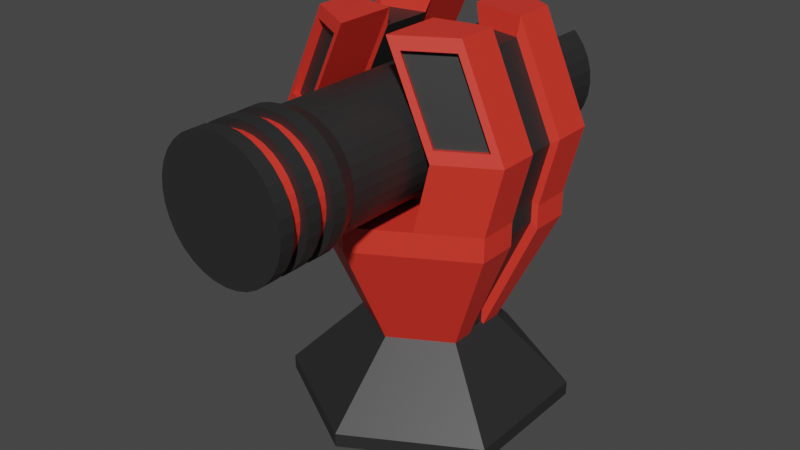# Source: machineCannon1.blend  (saved by Blender 2.90.8; exported with 4.5.12 LTS)
import bpy
from mathutils import Matrix  # noqa: F401  (used for matrix-valued properties, if any)

bpy.ops.wm.read_factory_settings(use_empty=True)
scene = bpy.context.scene
scene.name = 'Scene'

# ---- collections
col_collection = bpy.data.collections.new('Collection'); scene.collection.children.link(col_collection)

# ---- materials (node trees are filled in below, after node groups)
mat_black = bpy.data.materials.new('Black')
mat_black.use_transparent_shadow = False
mat_red = bpy.data.materials.new('Red')
mat_red.use_transparent_shadow = False

# ---- material node trees
mat_black.use_nodes = True; mat_black.node_tree.nodes.clear()
_N = mat_black.node_tree.nodes; _L = mat_black.node_tree.links
n0 = _N.new('ShaderNodeBsdfPrincipled'); n0.name = 'Principled BSDF'; n0.location = (10, 300)
n0.distribution = 'GGX'
n0.subsurface_method = 'BURLEY'
n0.inputs[0].default_value = (0.02208, 0.02208, 0.02208, 1.0)
n0.inputs[3].default_value = 1.45
n0.inputs[27].default_value = (0.0, 0.0, 0.0, 1.0)
n0.inputs[28].default_value = 1.0
n1 = _N.new('ShaderNodeOutputMaterial'); n1.name = 'Material Output'; n1.location = (300, 300)
_L.new(n0.outputs[0], n1.inputs[0])
n1.is_active_output = True
mat_red.use_nodes = True; mat_red.node_tree.nodes.clear()
_N = mat_red.node_tree.nodes; _L = mat_red.node_tree.links
n0 = _N.new('ShaderNodeBsdfPrincipled'); n0.name = 'Principled BSDF'; n0.location = (10, 300)
n0.distribution = 'GGX'
n0.subsurface_method = 'BURLEY'
n0.inputs[0].default_value = (0.8, 0.03758, 0.02269, 1.0)
n0.inputs[3].default_value = 1.45
n0.inputs[27].default_value = (0.0, 0.0, 0.0, 1.0)
n0.inputs[28].default_value = 1.0
n1 = _N.new('ShaderNodeOutputMaterial'); n1.name = 'Material Output'; n1.location = (300, 300)
_L.new(n0.outputs[0], n1.inputs[0])
n1.is_active_output = True

# ---- world
world_world = bpy.data.worlds.new('World'); scene.world = world_world
world_world.use_nodes = True; world_world.node_tree.nodes.clear()
_N = world_world.node_tree.nodes; _L = world_world.node_tree.links
n0 = _N.new('ShaderNodeOutputWorld'); n0.name = 'World Output'; n0.location = (300, 300)
n1 = _N.new('ShaderNodeBackground'); n1.name = 'Background'; n1.location = (10, 300)
n1.inputs[0].default_value = (0.05088, 0.05088, 0.05088, 1.0)
_L.new(n1.outputs[0], n0.inputs[0])
n0.is_active_output = True
world_world.color = (0.05088, 0.05088, 0.05088)
world_world.use_sun_shadow = False
world_world.sun_shadow_jitter_overblur = 0.0

# ---- meshes
me_circle = bpy.data.meshes.new('Circle')
me_circle.from_pydata([(0.0, 1.0, 0.09534), (-0.866, 0.5, 0.09534), (-0.866, -0.5, 0.09534), (8.742e-08, -1.0, 0.09534), (0.866, -0.5, 0.09534), (0.866, 0.5, 0.09534), (1.082e-08, 0.4552, 0.6322), (-0.3942, 0.2276, 0.6322), (-0.3942, -0.2276, 0.6322), (5.062e-08, -0.4552, 0.6322), (0.3942, -0.2276, 0.6322), (0.3942, 0.2276, 0.6322), (0.0, 1.0, -0.006356), (-0.866, 0.5, -0.006356), (-0.866, -0.5, -0.006356), (8.742e-08, -1.0, -0.006356), (0.866, -0.5, -0.006356), (0.866, 0.5, -0.006356)], [], [(0, 6, 11, 5), (4, 10, 9, 3), (2, 8, 7, 1), (5, 11, 10, 4), (3, 9, 8, 2), (1, 7, 6, 0), (0, 12, 13, 1), (5, 17, 12, 0), (3, 15, 16, 4), (1, 13, 14, 2), (4, 16, 17, 5), (2, 14, 15, 3), (13, 12, 17, 16, 15, 14), (7, 8, 9, 10, 11, 6)])
_uv = me_circle.uv_layers.new(name='UVMap')
_uv.uv.foreach_set('vector', [0.0, 0.0, 0.0, 0.0, 0.0, 0.0, 0.0, 0.0, 0.0, 0.0, 0.0, 0.0, 0.0, 0.0, 0.0, 0.0, 0.0, 0.0, 0.0, 0.0, 0.0, 0.0, 0.0, 0.0, 0.0, 0.0, 0.0, 0.0, 0.0, 0.0, 0.0, 0.0, 0.0, 0.0, 0.0, 0.0, 0.0, 0.0, 0.0, 0.0, 0.0, 0.0, 0.0, 0.0, 0.0, 0.0, 0.0, 0.0, 0.0, 0.0, 0.0, 0.0, 0.0, 0.0, 0.0, 0.0, 0.0, 0.0, 0.0, 0.0, 0.0, 0.0, 0.0, 0.0, 0.0, 0.0, 0.0, 0.0, 0.0, 0.0, 0.0, 0.0, 0.0, 0.0, 0.0, 0.0, 0.0, 0.0, 0.0, 0.0, 0.0, 0.0, 0.0, 0.0, 0.0, 0.0, 0.0, 0.0, 0.0, 0.0, 0.0, 0.0, 0.0, 0.0, 0.0, 0.0, 0.0, 0.0, 0.0, 0.0, 0.0, 0.0, 0.0, 0.0, 0.0, 0.0, 0.0, 0.0, 0.0, 0.0, 0.0, 0.0, 0.0, 0.0, 0.0, 0.0, 0.0, 0.0, 0.0, 0.0])
me_circle.materials.append(mat_black)
me_circle.use_remesh_fix_poles = True
me_circle.use_remesh_preserve_attributes = False
me_circle.use_mirror_vertex_groups = False
me_circle.update()
me_cylinder = bpy.data.meshes.new('Cylinder')
me_cylinder.from_pydata([(3.303e-08, -1.837, 2.539), (0.09105, -1.837, 2.53), (0.1786, -1.837, 2.504), (0.2593, -1.837, 2.461), (0.33, 1.188, 2.403), (0.33, -1.837, 2.403), (0.3881, 1.188, 2.332), (0.3881, -1.837, 2.332), (0.4312, 1.188, 2.251), (0.4312, -1.837, 2.251), (0.4578, 1.188, 2.164), (0.4578, -1.837, 2.164), (0.4667, 1.188, 2.073), (0.4667, -1.837, 2.073), (0.4578, 1.188, 1.981), (0.4578, -1.837, 1.981), (0.4312, 1.188, 1.894), (0.4312, -1.837, 1.894), (0.3881, 1.188, 1.813), (0.3881, -1.837, 1.813), (0.33, 1.188, 1.742), (0.33, -1.837, 1.742), (0.2593, 1.188, 1.684), (0.2593, -1.837, 1.684), (0.1786, 1.188, 1.641), (0.1786, -1.837, 1.641), (0.09105, 1.188, 1.615), (0.09105, -1.837, 1.615), (-1.191e-07, 1.188, 1.606), (-1.191e-07, -1.837, 1.606), (-0.09106, 1.188, 1.615), (-0.09106, -1.837, 1.615), (-0.1786, 1.188, 1.641), (-0.1786, -1.837, 1.641), (-0.2593, 1.188, 1.684), (-0.2593, -1.837, 1.684), (-0.33, 1.188, 1.742), (-0.33, -1.837, 1.742), (-0.3881, 1.188, 1.813), (-0.3881, -1.837, 1.813), (-0.4312, 1.188, 1.894), (-0.4312, -1.837, 1.894), (-0.4578, 1.188, 1.981), (-0.4578, -1.837, 1.981), (-0.4667, 1.188, 2.073), (-0.4667, -1.837, 2.073), (-0.4578, 1.188, 2.164), (-0.4578, -1.837, 2.164), (-0.4312, 1.188, 2.251), (-0.4312, -1.837, 2.251), (-0.3881, 1.188, 2.332), (-0.3881, -1.837, 2.332), (-0.33, 1.188, 2.403), (-0.33, -1.837, 2.403), (-0.2593, -1.837, 2.461), (-0.1786, -1.837, 2.504), (-0.09105, -1.837, 2.53), (3.303e-08, -1.335, 2.539), (0.09105, -1.335, 2.53), (0.1786, -1.335, 2.504), (0.2593, -1.335, 2.461), (0.33, -1.335, 2.403), (0.3881, -1.335, 2.332), (0.4312, -1.335, 2.251), (0.4578, -1.335, 2.164), (0.4667, -1.335, 2.073), (0.4578, -1.335, 1.981), (0.4312, -1.335, 1.894), (0.3881, -1.335, 1.813), (0.33, -1.335, 1.742), (0.2593, -1.335, 1.684), (0.1786, -1.335, 1.641), (0.09105, -1.335, 1.615), (-1.191e-07, -1.335, 1.606), (-0.09106, -1.335, 1.615), (-0.1786, -1.335, 1.641), (-0.2593, -1.335, 1.684), (-0.33, -1.335, 1.742), (-0.3881, -1.335, 1.813), (-0.4312, -1.335, 1.894), (-0.4578, -1.335, 1.981), (-0.4667, -1.335, 2.073), (-0.4578, -1.335, 2.164), (-0.4312, -1.335, 2.251), (-0.3881, -1.335, 2.332), (-0.33, -1.335, 2.403), (-0.2593, -1.335, 2.461), (-0.1786, -1.335, 2.504), (-0.09105, -1.335, 2.53), (0.2593, 0.9118, 2.461), (0.33, 0.9118, 2.403), (0.3881, 0.9118, 2.332), (0.4312, 0.9118, 2.251), (0.4578, 0.9118, 2.164), (0.4667, 0.9118, 2.073), (0.4578, 0.9118, 1.981), (0.4312, 0.9118, 1.894), (0.3881, 0.9118, 1.813), (0.33, 0.9118, 1.742), (0.2593, 0.9118, 1.684), (0.1786, 0.9118, 1.641), (0.09105, 0.9118, 1.615), (-1.191e-07, 0.9118, 1.606), (-0.09106, 0.9118, 1.615), (-0.1786, 0.9118, 1.641), (-0.2593, 0.9118, 1.684), (-0.33, 0.9118, 1.742), (-0.3881, 0.9118, 1.813), (-0.4312, 0.9118, 1.894), (-0.4578, 0.9118, 1.981), (-0.4667, 0.9118, 2.073), (-0.4578, 0.9118, 2.164), (-0.4312, 0.9118, 2.251), (-0.3881, 0.9118, 2.332), (-0.33, 0.9118, 2.403), (-0.2593, 0.9118, 2.461), (4.126e-08, 0.7941, 2.49), (4.126e-08, -1.217, 2.49), (-0.08151, -1.217, 2.482), (-0.1599, -1.217, 2.459), (-0.2321, -1.217, 2.42), (-0.2954, -1.217, 2.368), (-0.3474, -1.217, 2.305), (-0.386, -1.217, 2.232), (-0.4098, -1.217, 2.154), (-0.4178, -1.217, 2.073), (-0.4098, -1.217, 1.991), (-0.386, -1.217, 1.913), (-0.3474, -1.217, 1.84), (-0.2955, -1.217, 1.777), (-0.2321, -1.217, 1.725), (-0.1599, -1.217, 1.686), (-0.08151, -1.217, 1.663), (-9.488e-08, -1.217, 1.655), (0.08151, -1.217, 1.663), (0.1599, -1.217, 1.686), (0.2321, -1.217, 1.725), (0.2955, -1.217, 1.777), (0.3474, -1.217, 1.84), (0.386, -1.217, 1.913), (0.4098, -1.217, 1.991), (0.4178, -1.217, 2.073), (0.4098, -1.217, 2.154), (0.386, -1.217, 2.232), (0.3474, -1.217, 2.305), (0.2955, -1.217, 2.368), (0.2321, -1.217, 2.42), (0.1599, -1.217, 2.459), (0.08151, -1.217, 2.482), (0.08151, 0.7941, 2.482), (0.1599, 0.7941, 2.459), (0.2321, 0.7941, 2.42), (0.2955, 0.7941, 2.368), (0.3474, 0.7941, 2.305), (0.386, 0.7941, 2.232), (0.4098, 0.7941, 2.154), (0.4178, 0.7941, 2.073), (0.4098, 0.7941, 1.991), (0.386, 0.7941, 1.913), (0.3474, 0.7941, 1.84), (0.2955, 0.7941, 1.777), (0.2321, 0.7941, 1.725), (0.1599, 0.7941, 1.686), (0.08151, 0.7941, 1.663), (-9.488e-08, 0.7941, 1.655), (-0.08151, 0.7941, 1.663), (-0.1599, 0.7941, 1.686), (-0.2321, 0.7941, 1.725), (-0.2955, 0.7941, 1.777), (-0.3474, 0.7941, 1.84), (-0.386, 0.7941, 1.913), (-0.4098, 0.7941, 1.991), (-0.4178, 0.7941, 2.073), (-0.4098, 0.7941, 2.154), (-0.386, 0.7941, 2.232), (-0.3474, 0.7941, 2.305), (-0.2954, 0.7941, 2.368), (-0.2321, 0.7941, 2.42), (-0.1599, 0.7941, 2.459), (-0.08151, 0.7941, 2.482), (3.303e-08, -1.435, 2.539), (3.303e-08, -1.536, 2.539), (3.303e-08, -1.636, 2.539), (3.303e-08, -1.736, 2.539), (0.09105, -1.736, 2.53), (0.09105, -1.636, 2.53), (0.09105, -1.536, 2.53), (0.09105, -1.435, 2.53), (0.1786, -1.736, 2.504), (0.1786, -1.636, 2.504), (0.1786, -1.536, 2.504), (0.1786, -1.435, 2.504), (0.2593, -1.736, 2.461), (0.2593, -1.636, 2.461), (0.2593, -1.536, 2.461), (0.2593, -1.435, 2.461), (0.33, -1.736, 2.403), (0.33, -1.636, 2.403), (0.33, -1.536, 2.403), (0.33, -1.435, 2.403), (0.3881, -1.736, 2.332), (0.3881, -1.636, 2.332), (0.3881, -1.536, 2.332), (0.3881, -1.435, 2.332), (0.4312, -1.736, 2.251), (0.4312, -1.636, 2.251), (0.4312, -1.536, 2.251), (0.4312, -1.435, 2.251), (0.4578, -1.736, 2.164), (0.4578, -1.636, 2.164), (0.4578, -1.536, 2.164), (0.4578, -1.435, 2.164), (0.4667, -1.736, 2.073), (0.4667, -1.636, 2.073), (0.4667, -1.536, 2.073), (0.4667, -1.435, 2.073), (0.4578, -1.736, 1.981), (0.4578, -1.636, 1.981), (0.4578, -1.536, 1.981), (0.4578, -1.435, 1.981), (0.4312, -1.736, 1.894), (0.4312, -1.636, 1.894), (0.4312, -1.536, 1.894), (0.4312, -1.435, 1.894), (0.3881, -1.736, 1.813), (0.3881, -1.636, 1.813), (0.3881, -1.536, 1.813), (0.3881, -1.435, 1.813), (0.33, -1.736, 1.742), (0.33, -1.636, 1.742), (0.33, -1.536, 1.742), (0.33, -1.435, 1.742), (0.2593, -1.736, 1.684), (0.2593, -1.636, 1.684), (0.2593, -1.536, 1.684), (0.2593, -1.435, 1.684), (0.1786, -1.736, 1.641), (0.1786, -1.636, 1.641), (0.1786, -1.536, 1.641), (0.1786, -1.435, 1.641), (0.09105, -1.736, 1.615), (0.09105, -1.636, 1.615), (0.09105, -1.536, 1.615), (0.09105, -1.435, 1.615), (-1.191e-07, -1.736, 1.606), (-1.191e-07, -1.636, 1.606), (-1.191e-07, -1.536, 1.606), (-1.191e-07, -1.435, 1.606), (-0.09106, -1.736, 1.615), (-0.09106, -1.636, 1.615), (-0.09106, -1.536, 1.615), (-0.09106, -1.435, 1.615), (-0.1786, -1.736, 1.641), (-0.1786, -1.636, 1.641), (-0.1786, -1.536, 1.641), (-0.1786, -1.435, 1.641), (-0.2593, -1.736, 1.684), (-0.2593, -1.636, 1.684), (-0.2593, -1.536, 1.684), (-0.2593, -1.435, 1.684), (-0.33, -1.736, 1.742), (-0.33, -1.636, 1.742), (-0.33, -1.536, 1.742), (-0.33, -1.435, 1.742), (-0.3881, -1.736, 1.813), (-0.3881, -1.636, 1.813), (-0.3881, -1.536, 1.813), (-0.3881, -1.435, 1.813), (-0.4312, -1.736, 1.894), (-0.4312, -1.636, 1.894), (-0.4312, -1.536, 1.894), (-0.4312, -1.435, 1.894), (-0.4578, -1.736, 1.981), (-0.4578, -1.636, 1.981), (-0.4578, -1.536, 1.981), (-0.4578, -1.435, 1.981), (-0.4667, -1.736, 2.073), (-0.4667, -1.636, 2.073), (-0.4667, -1.536, 2.073), (-0.4667, -1.435, 2.073), (-0.4578, -1.736, 2.164), (-0.4578, -1.636, 2.164), (-0.4578, -1.536, 2.164), (-0.4578, -1.435, 2.164), (-0.4312, -1.736, 2.251), (-0.4312, -1.636, 2.251), (-0.4312, -1.536, 2.251), (-0.4312, -1.435, 2.251), (-0.3881, -1.736, 2.332), (-0.3881, -1.636, 2.332), (-0.3881, -1.536, 2.332), (-0.3881, -1.435, 2.332), (-0.33, -1.736, 2.403), (-0.33, -1.636, 2.403), (-0.33, -1.536, 2.403), (-0.33, -1.435, 2.403), (-0.2593, -1.736, 2.461), (-0.2593, -1.636, 2.461), (-0.2593, -1.536, 2.461), (-0.2593, -1.435, 2.461), (-0.1786, -1.736, 2.504), (-0.1786, -1.636, 2.504), (-0.1786, -1.536, 2.504), (-0.1786, -1.435, 2.504), (-0.09105, -1.736, 2.53), (-0.09105, -1.636, 2.53), (-0.09105, -1.536, 2.53), (-0.09105, -1.435, 2.53), (3.605e-08, -1.435, 2.482), (3.605e-08, -1.536, 2.482), (3.605e-08, -1.636, 2.482), (3.605e-08, -1.736, 2.482), (0.07996, -1.736, 2.475), (0.07996, -1.636, 2.475), (0.07996, -1.536, 2.475), (0.07996, -1.435, 2.475), (0.1569, -1.736, 2.451), (0.1569, -1.636, 2.451), (0.1569, -1.536, 2.451), (0.1569, -1.435, 2.451), (0.2277, -1.736, 2.413), (0.2277, -1.636, 2.413), (0.2277, -1.536, 2.413), (0.2277, -1.435, 2.413), (0.2898, -1.736, 2.362), (0.2898, -1.636, 2.362), (0.2898, -1.536, 2.362), (0.2898, -1.435, 2.362), (0.3408, -1.736, 2.3), (0.3408, -1.636, 2.3), (0.3408, -1.536, 2.3), (0.3408, -1.435, 2.3), (0.3787, -1.736, 2.229), (0.3787, -1.636, 2.229), (0.3787, -1.536, 2.229), (0.3787, -1.435, 2.229), (0.402, -1.736, 2.152), (0.402, -1.636, 2.152), (0.402, -1.536, 2.152), (0.402, -1.435, 2.152), (0.4099, -1.736, 2.073), (0.4099, -1.636, 2.073), (0.4099, -1.536, 2.073), (0.4099, -1.435, 2.073), (0.402, -1.736, 1.993), (0.402, -1.636, 1.993), (0.402, -1.536, 1.993), (0.402, -1.435, 1.993), (0.3787, -1.736, 1.916), (0.3787, -1.636, 1.916), (0.3787, -1.536, 1.916), (0.3787, -1.435, 1.916), (0.3408, -1.736, 1.845), (0.3408, -1.636, 1.845), (0.3408, -1.536, 1.845), (0.3408, -1.435, 1.845), (0.2898, -1.736, 1.783), (0.2898, -1.636, 1.783), (0.2898, -1.536, 1.783), (0.2898, -1.435, 1.783), (0.2277, -1.736, 1.732), (0.2277, -1.636, 1.732), (0.2277, -1.536, 1.732), (0.2277, -1.435, 1.732), (0.1569, -1.736, 1.694), (0.1569, -1.636, 1.694), (0.1569, -1.536, 1.694), (0.1569, -1.435, 1.694), (0.07996, -1.736, 1.671), (0.07996, -1.636, 1.671), (0.07996, -1.536, 1.671), (0.07996, -1.435, 1.671), (-9.75e-08, -1.736, 1.663), (-9.75e-08, -1.636, 1.663), (-9.75e-08, -1.536, 1.663), (-9.75e-08, -1.435, 1.663), (-0.07996, -1.736, 1.671), (-0.07996, -1.636, 1.671), (-0.07996, -1.536, 1.671), (-0.07996, -1.435, 1.671), (-0.1569, -1.736, 1.694), (-0.1569, -1.636, 1.694), (-0.1569, -1.536, 1.694), (-0.1569, -1.435, 1.694), (-0.2277, -1.736, 1.732), (-0.2277, -1.636, 1.732), (-0.2277, -1.536, 1.732), (-0.2277, -1.435, 1.732), (-0.2898, -1.736, 1.783), (-0.2898, -1.636, 1.783), (-0.2898, -1.536, 1.783), (-0.2898, -1.435, 1.783), (-0.3408, -1.736, 1.845), (-0.3408, -1.636, 1.845), (-0.3408, -1.536, 1.845), (-0.3408, -1.435, 1.845), (-0.3787, -1.736, 1.916), (-0.3787, -1.636, 1.916), (-0.3787, -1.536, 1.916), (-0.3787, -1.435, 1.916), (-0.402, -1.736, 1.993), (-0.402, -1.636, 1.993), (-0.402, -1.536, 1.993), (-0.402, -1.435, 1.993), (-0.4099, -1.736, 2.073), (-0.4099, -1.636, 2.073), (-0.4099, -1.536, 2.073), (-0.4099, -1.435, 2.073), (-0.402, -1.736, 2.152), (-0.402, -1.636, 2.152), (-0.402, -1.536, 2.152), (-0.402, -1.435, 2.152), (-0.3787, -1.736, 2.229), (-0.3787, -1.636, 2.229), (-0.3787, -1.536, 2.229), (-0.3787, -1.435, 2.229), (-0.3408, -1.736, 2.3), (-0.3408, -1.636, 2.3), (-0.3408, -1.536, 2.3), (-0.3408, -1.435, 2.3), (-0.2898, -1.736, 2.362), (-0.2898, -1.636, 2.362), (-0.2898, -1.536, 2.362), (-0.2898, -1.435, 2.362), (-0.2277, -1.736, 2.413), (-0.2277, -1.636, 2.413), (-0.2277, -1.536, 2.413), (-0.2277, -1.435, 2.413), (-0.1569, -1.736, 2.451), (-0.1569, -1.636, 2.451), (-0.1569, -1.536, 2.451), (-0.1569, -1.435, 2.451), (-0.07996, -1.736, 2.475), (-0.07996, -1.636, 2.475), (-0.07996, -1.536, 2.475), (-0.07996, -1.435, 2.475), (0.3086, 1.188, 2.228), (0.3086, 1.188, 2.42), (0.3086, 0.991, 2.42), (-0.3086, 1.188, 2.228), (-0.3086, 0.991, 2.42), (-0.3086, 1.188, 2.42), (0.1904, 0.9118, 2.497), (3.513e-08, 0.8818, 2.527), (-0.08913, 0.8881, 2.521), (-0.2593, 0.9496, 2.461), (-0.1904, 0.9118, 2.497), (-0.1779, 0.9072, 2.502), (0.08913, 0.8881, 2.521), (0.1779, 0.9072, 2.502), (0.2593, 0.9496, 2.461)], [], [(183, 0, 1, 184), (184, 1, 2, 188), (188, 2, 3, 192), (192, 3, 5, 196), (196, 5, 7, 200), (200, 7, 9, 204), (204, 9, 11, 208), (208, 11, 13, 212), (212, 13, 15, 216), (216, 15, 17, 220), (220, 17, 19, 224), (224, 19, 21, 228), (228, 21, 23, 232), (232, 23, 25, 236), (236, 25, 27, 240), (240, 27, 29, 244), (244, 29, 31, 248), (248, 31, 33, 252), (252, 33, 35, 256), (256, 35, 37, 260), (260, 37, 39, 264), (264, 39, 41, 268), (268, 41, 43, 272), (272, 43, 45, 276), (276, 45, 47, 280), (280, 47, 49, 284), (284, 49, 51, 288), (288, 51, 53, 292), (292, 53, 54, 296), (296, 54, 55, 300), (1, 0, 56, 55, 54, 53, 51, 49, 47, 45, 43, 41, 39, 37, 35, 33, 31, 29, 27, 25, 23, 21, 19, 17, 15, 13, 11, 9, 7, 5, 3, 2), (300, 55, 56, 304), (304, 56, 0, 183), (105, 104, 166, 167), (85, 86, 120, 121), (59, 60, 146, 147), (104, 103, 165, 166), (86, 87, 119, 120), (60, 61, 145, 146), (103, 102, 164, 165), (87, 88, 118, 119), (61, 62, 144, 145), (102, 101, 163, 164), (88, 57, 117, 118), (62, 63, 143, 144), (101, 100, 162, 163), (63, 64, 142, 143), (100, 99, 161, 162), (64, 65, 141, 142), (99, 98, 160, 161), (65, 66, 140, 141), (98, 97, 159, 160), (66, 67, 139, 140), (97, 96, 158, 159), (67, 68, 138, 139), (96, 95, 157, 158), (68, 69, 137, 138), (95, 94, 156, 157), (69, 70, 136, 137), (94, 93, 155, 156), (70, 71, 135, 136), (93, 92, 154, 155), (71, 72, 134, 135), (92, 91, 153, 154), (4, 90, 91, 6), (6, 91, 92, 8), (8, 92, 93, 10), (10, 93, 94, 12), (12, 94, 95, 14), (14, 95, 96, 16), (16, 96, 97, 18), (18, 97, 98, 20), (20, 98, 99, 22), (22, 99, 100, 24), (24, 100, 101, 26), (26, 101, 102, 28), (28, 102, 103, 30), (30, 103, 104, 32), (32, 104, 105, 34), (34, 105, 106, 36), (36, 106, 107, 38), (38, 107, 108, 40), (40, 108, 109, 42), (42, 109, 110, 44), (44, 110, 111, 46), (46, 111, 112, 48), (48, 112, 113, 50), (50, 113, 114, 52), (52, 114, 115, 445, 440, 441), (179, 118, 117, 116), (178, 119, 118, 179), (177, 120, 119, 178), (176, 121, 120, 177), (175, 122, 121, 176), (174, 123, 122, 175), (173, 124, 123, 174), (172, 125, 124, 173), (171, 126, 125, 172), (170, 127, 126, 171), (169, 128, 127, 170), (168, 129, 128, 169), (167, 130, 129, 168), (166, 131, 130, 167), (165, 132, 131, 166), (164, 133, 132, 165), (163, 134, 133, 164), (162, 135, 134, 163), (161, 136, 135, 162), (160, 137, 136, 161), (159, 138, 137, 160), (158, 139, 138, 159), (157, 140, 139, 158), (156, 141, 140, 157), (155, 142, 141, 156), (154, 143, 142, 155), (153, 144, 143, 154), (152, 145, 144, 153), (151, 146, 145, 152), (150, 147, 146, 151), (149, 148, 147, 150), (116, 117, 148, 149), (58, 59, 147, 148), (84, 85, 121, 122), (106, 105, 167, 168), (57, 58, 148, 117), (83, 84, 122, 123), (107, 106, 168, 169), (82, 83, 123, 124), (108, 107, 169, 170), (81, 82, 124, 125), (109, 108, 170, 171), (80, 81, 125, 126), (110, 109, 171, 172), (79, 80, 126, 127), (111, 110, 172, 173), (78, 79, 127, 128), (112, 111, 173, 174), (77, 78, 128, 129), (113, 112, 174, 175), (76, 77, 129, 130), (114, 113, 175, 176), (75, 76, 130, 131), (115, 114, 176, 177), (89, 442, 449, 150, 151), (74, 75, 131, 132), (90, 89, 151, 152), (73, 74, 132, 133), (91, 90, 152, 153), (72, 73, 133, 134), (88, 307, 180, 57), (229, 225, 353, 357), (306, 305, 182, 181), (281, 277, 405, 409), (87, 303, 307, 88), (226, 230, 358, 354), (302, 301, 305, 306), (278, 282, 410, 406), (86, 299, 303, 87), (231, 227, 355, 359), (298, 297, 301, 302), (283, 279, 407, 411), (85, 295, 299, 86), (228, 232, 360, 356), (294, 293, 297, 298), (280, 284, 412, 408), (84, 291, 295, 85), (233, 229, 357, 361), (290, 289, 293, 294), (285, 281, 409, 413), (83, 287, 291, 84), (230, 234, 362, 358), (286, 285, 289, 290), (282, 286, 414, 410), (82, 283, 287, 83), (235, 231, 359, 363), (282, 281, 285, 286), (183, 184, 312, 311), (81, 279, 283, 82), (287, 283, 411, 415), (278, 277, 281, 282), (232, 236, 364, 360), (80, 275, 279, 81), (185, 182, 310, 313), (274, 273, 277, 278), (284, 288, 416, 412), (79, 271, 275, 80), (237, 233, 361, 365), (270, 269, 273, 274), (181, 186, 314, 309), (78, 267, 271, 79), (289, 285, 413, 417), (266, 265, 269, 270), (234, 238, 366, 362), (77, 263, 267, 78), (187, 180, 308, 315), (262, 261, 265, 266), (286, 290, 418, 414), (76, 259, 263, 77), (239, 235, 363, 367), (258, 257, 261, 262), (184, 188, 316, 312), (75, 255, 259, 76), (291, 287, 415, 419), (254, 253, 257, 258), (236, 240, 368, 364), (74, 251, 255, 75), (189, 185, 313, 317), (250, 249, 253, 254), (288, 292, 420, 416), (73, 247, 251, 74), (241, 237, 365, 369), (246, 245, 249, 250), (186, 190, 318, 314), (72, 243, 247, 73), (293, 289, 417, 421), (242, 241, 245, 246), (238, 242, 370, 366), (71, 239, 243, 72), (191, 187, 315, 319), (238, 237, 241, 242), (290, 294, 422, 418), (70, 235, 239, 71), (243, 239, 367, 371), (234, 233, 237, 238), (188, 192, 320, 316), (69, 231, 235, 70), (295, 291, 419, 423), (230, 229, 233, 234), (240, 244, 372, 368), (68, 227, 231, 69), (193, 189, 317, 321), (226, 225, 229, 230), (292, 296, 424, 420), (67, 223, 227, 68), (245, 241, 369, 373), (222, 221, 225, 226), (190, 194, 322, 318), (66, 219, 223, 67), (297, 293, 421, 425), (218, 217, 221, 222), (242, 246, 374, 370), (65, 215, 219, 66), (195, 191, 319, 323), (214, 213, 217, 218), (294, 298, 426, 422), (64, 211, 215, 65), (247, 243, 371, 375), (210, 209, 213, 214), (192, 196, 324, 320), (63, 207, 211, 64), (299, 295, 423, 427), (206, 205, 209, 210), (244, 248, 376, 372), (62, 203, 207, 63), (197, 193, 321, 325), (202, 201, 205, 206), (296, 300, 428, 424), (61, 199, 203, 62), (249, 245, 373, 377), (198, 197, 201, 202), (194, 198, 326, 322), (60, 195, 199, 61), (301, 297, 425, 429), (194, 193, 197, 198), (246, 250, 378, 374), (59, 191, 195, 60), (199, 195, 323, 327), (190, 189, 193, 194), (298, 302, 430, 426), (58, 187, 191, 59), (251, 247, 375, 379), (186, 185, 189, 190), (196, 200, 328, 324), (57, 180, 187, 58), (303, 299, 427, 431), (181, 182, 185, 186), (248, 252, 380, 376), (435, 434, 309, 308), (433, 432, 311, 310), (431, 430, 434, 435), (429, 428, 432, 433), (427, 426, 430, 431), (425, 424, 428, 429), (423, 422, 426, 427), (421, 420, 424, 425), (419, 418, 422, 423), (417, 416, 420, 421), (415, 414, 418, 419), (413, 412, 416, 417), (411, 410, 414, 415), (409, 408, 412, 413), (407, 406, 410, 411), (405, 404, 408, 409), (403, 402, 406, 407), (401, 400, 404, 405), (399, 398, 402, 403), (397, 396, 400, 401), (395, 394, 398, 399), (393, 392, 396, 397), (391, 390, 394, 395), (389, 388, 392, 393), (387, 386, 390, 391), (385, 384, 388, 389), (383, 382, 386, 387), (381, 380, 384, 385), (379, 378, 382, 383), (377, 376, 380, 381), (375, 374, 378, 379), (373, 372, 376, 377), (371, 370, 374, 375), (369, 368, 372, 373), (367, 366, 370, 371), (365, 364, 368, 369), (363, 362, 366, 367), (361, 360, 364, 365), (359, 358, 362, 363), (357, 356, 360, 361), (355, 354, 358, 359), (353, 352, 356, 357), (351, 350, 354, 355), (349, 348, 352, 353), (347, 346, 350, 351), (345, 344, 348, 349), (343, 342, 346, 347), (341, 340, 344, 345), (339, 338, 342, 343), (337, 336, 340, 341), (335, 334, 338, 339), (333, 332, 336, 337), (331, 330, 334, 335), (329, 328, 332, 333), (327, 326, 330, 331), (325, 324, 328, 329), (323, 322, 326, 327), (321, 320, 324, 325), (319, 318, 322, 323), (317, 316, 320, 321), (315, 314, 318, 319), (313, 312, 316, 317), (308, 309, 314, 315), (310, 311, 312, 313), (276, 280, 408, 404), (224, 228, 356, 352), (279, 275, 403, 407), (227, 223, 351, 355), (274, 278, 406, 402), (222, 226, 354, 350), (277, 273, 401, 405), (225, 221, 349, 353), (272, 276, 404, 400), (220, 224, 352, 348), (275, 271, 399, 403), (223, 219, 347, 351), (270, 274, 402, 398), (218, 222, 350, 346), (273, 269, 397, 401), (221, 217, 345, 349), (268, 272, 400, 396), (216, 220, 348, 344), (271, 267, 395, 399), (219, 215, 343, 347), (266, 270, 398, 394), (214, 218, 346, 342), (269, 265, 393, 397), (217, 213, 341, 345), (264, 268, 396, 392), (212, 216, 344, 340), (267, 263, 391, 395), (215, 211, 339, 343), (262, 266, 394, 390), (210, 214, 342, 338), (265, 261, 389, 393), (213, 209, 337, 341), (260, 264, 392, 388), (208, 212, 340, 336), (263, 259, 387, 391), (211, 207, 335, 339), (258, 262, 390, 386), (206, 210, 338, 334), (261, 257, 385, 389), (209, 205, 333, 337), (256, 260, 388, 384), (180, 307, 435, 308), (204, 208, 336, 332), (259, 255, 383, 387), (306, 181, 309, 434), (207, 203, 331, 335), (254, 258, 386, 382), (182, 305, 433, 310), (202, 206, 334, 330), (257, 253, 381, 385), (304, 183, 311, 432), (205, 201, 329, 333), (252, 256, 384, 380), (307, 303, 431, 435), (200, 204, 332, 328), (255, 251, 379, 383), (302, 306, 434, 430), (203, 199, 327, 331), (250, 254, 382, 378), (305, 301, 429, 433), (198, 202, 330, 326), (253, 249, 377, 381), (300, 304, 432, 428), (201, 197, 325, 329), (436, 438, 437), (439, 440, 445, 446, 447, 444, 443, 448, 449, 442, 450, 438, 436), (437, 438, 450, 89, 90, 4), (443, 444, 179, 116), (449, 448, 149, 150), (450, 442, 89), (444, 447, 178, 179), (446, 445, 115), (441, 439, 436, 437, 4, 6, 8, 10, 12, 14, 16, 18, 20, 22, 24, 26, 28, 30, 32, 34, 36, 38, 40, 42, 44, 46, 48, 50, 52), (440, 439, 441), (447, 446, 115, 177, 178), (448, 443, 116, 149)])
me_cylinder.polygons.foreach_set('material_index', [0, 0, 0, 0, 0, 0, 0, 0, 0, 0, 0, 0, 0, 0, 0, 0, 0, 0, 0, 0, 0, 0, 0, 0, 0, 0, 0, 0, 0, 0, 0, 0, 0, 0, 0, 0, 0, 0, 0, 0, 0, 0, 0, 0, 0, 0, 0, 0, 0, 0, 0, 0, 0, 0, 0, 0, 0, 0, 0, 0, 0, 0, 0, 0, 0, 0, 0, 0, 0, 0, 0, 0, 0, 0, 0, 0, 0, 0, 0, 0, 0, 0, 0, 0, 0, 0, 0, 0, 0, 0, 0, 0, 0, 0, 0, 0, 0, 0, 0, 0, 0, 0, 0, 0, 0, 0, 0, 0, 0, 0, 0, 0, 0, 0, 0, 0, 0, 0, 0, 0, 0, 0, 0, 0, 0, 0, 0, 0, 0, 0, 0, 0, 0, 0, 0, 0, 0, 0, 0, 0, 0, 0, 0, 0, 0, 0, 0, 0, 0, 0, 0, 0, 0, 0, 0, 0, 0, 0, 0, 0, 0, 0, 0, 0, 0, 0, 0, 0, 0, 0, 0, 0, 0, 0, 0, 0, 0, 0, 0, 0, 0, 0, 0, 0, 0, 0, 0, 0, 0, 0, 0, 0, 0, 0, 0, 0, 0, 0, 0, 0, 0, 0, 0, 0, 0, 0, 0, 0, 0, 0, 0, 0, 0, 0, 0, 0, 0, 0, 0, 0, 0, 0, 0, 0, 0, 0, 0, 0, 0, 0, 0, 0, 0, 0, 0, 0, 0, 0, 0, 0, 0, 0, 0, 0, 0, 0, 0, 0, 0, 0, 0, 0, 0, 0, 0, 0, 0, 0, 0, 0, 0, 0, 0, 0, 0, 0, 0, 0, 0, 0, 0, 0, 0, 0, 0, 0, 0, 1, 1, 1, 1, 1, 1, 1, 1, 1, 1, 1, 1, 1, 1, 1, 1, 1, 1, 1, 1, 1, 1, 1, 1, 1, 1, 1, 1, 1, 1, 1, 1, 1, 1, 1, 1, 1, 1, 1, 1, 1, 1, 1, 1, 1, 1, 1, 1, 1, 1, 1, 1, 1, 1, 1, 1, 1, 1, 1, 1, 1, 1, 1, 1, 0, 0, 0, 0, 0, 0, 0, 0, 0, 0, 0, 0, 0, 0, 0, 0, 0, 0, 0, 0, 0, 0, 0, 0, 0, 0, 0, 0, 0, 0, 0, 0, 0, 0, 0, 0, 0, 0, 0, 0, 0, 0, 0, 0, 0, 0, 0, 0, 0, 0, 0, 0, 0, 0, 0, 0, 0, 0, 0, 0, 0, 0, 0, 0, 0, 1, 0, 0, 0, 0, 0, 0, 0, 0, 0, 0])
_uv = me_cylinder.uv_layers.new(name='UVMap')
_uv.uv.foreach_set('vector', [1.0, 0.9834, 1.0, 1.0, 0.9688, 1.0, 0.9688, 0.9834, 0.9688, 0.9834, 0.9688, 1.0, 0.9375, 1.0, 0.9375, 0.9834, 0.9375, 0.9834, 0.9375, 1.0, 0.9062, 1.0, 0.9063, 0.9834, 0.9063, 0.9834, 0.9062, 1.0, 0.875, 1.0, 0.875, 0.9834, 0.875, 0.9834, 0.875, 1.0, 0.8438, 1.0, 0.8438, 0.9834, 0.8438, 0.9834, 0.8438, 1.0, 0.8125, 1.0, 0.8125, 0.9834, 0.8125, 0.9834, 0.8125, 1.0, 0.7812, 1.0, 0.7812, 0.9834, 0.7812, 0.9834, 0.7812, 1.0, 0.75, 1.0, 0.75, 0.9834, 0.75, 0.9834, 0.75, 1.0, 0.7188, 1.0, 0.7188, 0.9834, 0.7188, 0.9834, 0.7188, 1.0, 0.6875, 1.0, 0.6875, 0.9834, 0.6875, 0.9834, 0.6875, 1.0, 0.6562, 1.0, 0.6563, 0.9834, 0.6563, 0.9834, 0.6562, 1.0, 0.625, 1.0, 0.625, 0.9834, 0.625, 0.9834, 0.625, 1.0, 0.5938, 1.0, 0.5938, 0.9834, 0.5938, 0.9834, 0.5938, 1.0, 0.5625, 1.0, 0.5625, 0.9834, 0.5625, 0.9834, 0.5625, 1.0, 0.5312, 1.0, 0.5312, 0.9834, 0.5312, 0.9834, 0.5312, 1.0, 0.5, 1.0, 0.5, 0.9834, 0.5, 0.9834, 0.5, 1.0, 0.4688, 1.0, 0.4688, 0.9834, 0.4688, 0.9834, 0.4688, 1.0, 0.4375, 1.0, 0.4375, 0.9834, 0.4375, 0.9834, 0.4375, 1.0, 0.4062, 1.0, 0.4063, 0.9834, 0.4063, 0.9834, 0.4062, 1.0, 0.375, 1.0, 0.375, 0.9834, 0.375, 0.9834, 0.375, 1.0, 0.3438, 1.0, 0.3438, 0.9834, 0.3438, 0.9834, 0.3438, 1.0, 0.3125, 1.0, 0.3125, 0.9834, 0.3125, 0.9834, 0.3125, 1.0, 0.2812, 1.0, 0.2812, 0.9834, 0.2812, 0.9834, 0.2812, 1.0, 0.25, 1.0, 0.25, 0.9834, 0.25, 0.9834, 0.25, 1.0, 0.2188, 1.0, 0.2188, 0.9834, 0.2188, 0.9834, 0.2188, 1.0, 0.1875, 1.0, 0.1875, 0.9834, 0.1875, 0.9834, 0.1875, 1.0, 0.1562, 1.0, 0.1562, 0.9834, 0.1562, 0.9834, 0.1562, 1.0, 0.125, 1.0, 0.125, 0.9834, 0.125, 0.9834, 0.125, 1.0, 0.09375, 1.0, 0.09375, 0.9834, 0.09375, 0.9834, 0.09375, 1.0, 0.0625, 1.0, 0.0625, 0.9834, 0.2968, 0.4854, 0.25, 0.49, 0.2032, 0.4854, 0.1582, 0.4717, 0.1167, 0.4496, 0.08029, 0.4197, 0.05045, 0.3833, 0.02827, 0.3418, 0.01461, 0.2968, 0.01, 0.25, 0.01461, 0.2032, 0.02827, 0.1582, 0.05045, 0.1167, 0.08029, 0.08029, 0.1167, 0.05045, 0.1582, 0.02827, 0.2032, 0.01461, 0.25, 0.01, 0.2968, 0.01461, 0.3418, 0.02827, 0.3833, 0.05045, 0.4197, 0.08029, 0.4496, 0.1167, 0.4717, 0.1582, 0.4854, 0.2032, 0.49, 0.25, 0.4854, 0.2968, 0.4717, 0.3418, 0.4496, 0.3833, 0.4197, 0.4197, 0.3833, 0.4496, 0.3418, 0.4717, 0.0625, 0.9834, 0.0625, 1.0, 0.03125, 1.0, 0.03125, 0.9834, 0.03125, 0.9834, 0.03125, 1.0, 0.0, 1.0, 0.0, 0.9834, 0.4062, 0.5457, 0.4375, 0.5457, 0.4375, 0.5457, 0.4062, 0.5457, 0.125, 0.9171, 0.09375, 0.9171, 0.09375, 0.9171, 0.125, 0.9171, 0.9375, 0.9171, 0.9063, 0.9171, 0.9063, 0.9171, 0.9375, 0.9171, 0.4375, 0.5457, 0.4688, 0.5457, 0.4688, 0.5457, 0.4375, 0.5457, 0.09375, 0.9171, 0.0625, 0.9171, 0.0625, 0.9171, 0.09375, 0.9171, 0.9063, 0.9171, 0.875, 0.9171, 0.875, 0.9171, 0.9063, 0.9171, 0.4688, 0.5457, 0.5, 0.5457, 0.5, 0.5457, 0.4688, 0.5457, 0.0625, 0.9171, 0.03125, 0.9171, 0.03125, 0.9171, 0.0625, 0.9171, 0.875, 0.9171, 0.8438, 0.9171, 0.8438, 0.9171, 0.875, 0.9171, 0.5, 0.5457, 0.5312, 0.5457, 0.5312, 0.5457, 0.5, 0.5457, 0.03125, 0.9171, 0.0, 0.9171, 0.0, 0.9171, 0.03125, 0.9171, 0.8438, 0.9171, 0.8125, 0.9171, 0.8125, 0.9171, 0.8438, 0.9171, 0.5312, 0.5457, 0.5625, 0.5457, 0.5625, 0.5457, 0.5312, 0.5457, 0.8125, 0.9171, 0.7812, 0.9171, 0.7812, 0.9171, 0.8125, 0.9171, 0.5625, 0.5457, 0.5938, 0.5457, 0.5938, 0.5457, 0.5625, 0.5457, 0.7812, 0.9171, 0.75, 0.9171, 0.75, 0.9171, 0.7812, 0.9171, 0.5938, 0.5457, 0.625, 0.5457, 0.625, 0.5457, 0.5938, 0.5457, 0.75, 0.9171, 0.7188, 0.9171, 0.7188, 0.9171, 0.75, 0.9171, 0.625, 0.5457, 0.6562, 0.5457, 0.6562, 0.5457, 0.625, 0.5457, 0.7188, 0.9171, 0.6875, 0.9171, 0.6875, 0.9171, 0.7188, 0.9171, 0.6562, 0.5457, 0.6875, 0.5457, 0.6875, 0.5457, 0.6562, 0.5457, 0.6875, 0.9171, 0.6562, 0.9171, 0.6562, 0.9171, 0.6875, 0.9171, 0.6875, 0.5457, 0.7188, 0.5457, 0.7188, 0.5457, 0.6875, 0.5457, 0.6562, 0.9171, 0.625, 0.9171, 0.625, 0.9171, 0.6562, 0.9171, 0.7188, 0.5457, 0.75, 0.5457, 0.75, 0.5457, 0.7188, 0.5457, 0.625, 0.9171, 0.5938, 0.9171, 0.5938, 0.9171, 0.625, 0.9171, 0.75, 0.5457, 0.7812, 0.5457, 0.7812, 0.5457, 0.75, 0.5457, 0.5938, 0.9171, 0.5625, 0.9171, 0.5625, 0.9171, 0.5938, 0.9171, 0.7812, 0.5457, 0.8125, 0.5457, 0.8125, 0.5457, 0.7812, 0.5457, 0.5625, 0.9171, 0.5312, 0.9171, 0.5312, 0.9171, 0.5625, 0.9171, 0.8125, 0.5457, 0.8438, 0.5457, 0.8438, 0.5457, 0.8125, 0.5457, 0.875, 0.5, 0.875, 0.5457, 0.8438, 0.5457, 0.8438, 0.5, 0.8438, 0.5, 0.8438, 0.5457, 0.8125, 0.5457, 0.8125, 0.5, 0.8125, 0.5, 0.8125, 0.5457, 0.7812, 0.5457, 0.7812, 0.5, 0.7812, 0.5, 0.7812, 0.5457, 0.75, 0.5457, 0.75, 0.5, 0.75, 0.5, 0.75, 0.5457, 0.7188, 0.5457, 0.7188, 0.5, 0.7188, 0.5, 0.7188, 0.5457, 0.6875, 0.5457, 0.6875, 0.5, 0.6875, 0.5, 0.6875, 0.5457, 0.6562, 0.5457, 0.6562, 0.5, 0.6562, 0.5, 0.6562, 0.5457, 0.625, 0.5457, 0.625, 0.5, 0.625, 0.5, 0.625, 0.5457, 0.5938, 0.5457, 0.5938, 0.5, 0.5938, 0.5, 0.5938, 0.5457, 0.5625, 0.5457, 0.5625, 0.5, 0.5625, 0.5, 0.5625, 0.5457, 0.5312, 0.5457, 0.5312, 0.5, 0.5312, 0.5, 0.5312, 0.5457, 0.5, 0.5457, 0.5, 0.5, 0.5, 0.5, 0.5, 0.5457, 0.4688, 0.5457, 0.4688, 0.5, 0.4688, 0.5, 0.4688, 0.5457, 0.4375, 0.5457, 0.4375, 0.5, 0.4375, 0.5, 0.4375, 0.5457, 0.4062, 0.5457, 0.4062, 0.5, 0.4062, 0.5, 0.4062, 0.5457, 0.375, 0.5457, 0.375, 0.5, 0.375, 0.5, 0.375, 0.5457, 0.3438, 0.5457, 0.3438, 0.5, 0.3438, 0.5, 0.3438, 0.5457, 0.3125, 0.5457, 0.3125, 0.5, 0.3125, 0.5, 0.3125, 0.5457, 0.2812, 0.5457, 0.2812, 0.5, 0.2812, 0.5, 0.2812, 0.5457, 0.25, 0.5457, 0.25, 0.5, 0.25, 0.5, 0.25, 0.5457, 0.2188, 0.5457, 0.2188, 0.5, 0.2188, 0.5, 0.2188, 0.5457, 0.1875, 0.5457, 0.1875, 0.5, 0.1875, 0.5, 0.1875, 0.5457, 0.1562, 0.5457, 0.1562, 0.5, 0.1562, 0.5, 0.1562, 0.5457, 0.125, 0.5457, 0.125, 0.5, 0.125, 0.5, 0.125, 0.5457, 0.09375, 0.5457, 0.09375, 0.5395, 0.1155, 0.5326, 0.1155, 0.5, 0.03125, 0.5457, 0.03125, 0.9171, 0.0, 0.9171, 0.0, 0.5457, 0.0625, 0.5457, 0.0625, 0.9171, 0.03125, 0.9171, 0.03125, 0.5457, 0.09375, 0.5457, 0.09375, 0.9171, 0.0625, 0.9171, 0.0625, 0.5457, 0.125, 0.5457, 0.125, 0.9171, 0.09375, 0.9171, 0.09375, 0.5457, 0.1562, 0.5457, 0.1562, 0.9171, 0.125, 0.9171, 0.125, 0.5457, 0.1875, 0.5457, 0.1875, 0.9171, 0.1562, 0.9171, 0.1562, 0.5457, 0.2188, 0.5457, 0.2188, 0.9171, 0.1875, 0.9171, 0.1875, 0.5457, 0.25, 0.5457, 0.25, 0.9171, 0.2188, 0.9171, 0.2188, 0.5457, 0.2812, 0.5457, 0.2812, 0.9171, 0.25, 0.9171, 0.25, 0.5457, 0.3125, 0.5457, 0.3125, 0.9171, 0.2812, 0.9171, 0.2812, 0.5457, 0.3438, 0.5457, 0.3438, 0.9171, 0.3125, 0.9171, 0.3125, 0.5457, 0.375, 0.5457, 0.375, 0.9171, 0.3438, 0.9171, 0.3438, 0.5457, 0.4062, 0.5457, 0.4063, 0.9171, 0.375, 0.9171, 0.375, 0.5457, 0.4375, 0.5457, 0.4375, 0.9171, 0.4063, 0.9171, 0.4062, 0.5457, 0.4688, 0.5457, 0.4688, 0.9171, 0.4375, 0.9171, 0.4375, 0.5457, 0.5, 0.5457, 0.5, 0.9171, 0.4688, 0.9171, 0.4688, 0.5457, 0.5312, 0.5457, 0.5312, 0.9171, 0.5, 0.9171, 0.5, 0.5457, 0.5625, 0.5457, 0.5625, 0.9171, 0.5312, 0.9171, 0.5312, 0.5457, 0.5938, 0.5457, 0.5938, 0.9171, 0.5625, 0.9171, 0.5625, 0.5457, 0.625, 0.5457, 0.625, 0.9171, 0.5938, 0.9171, 0.5938, 0.5457, 0.6562, 0.5457, 0.6562, 0.9171, 0.625, 0.9171, 0.625, 0.5457, 0.6875, 0.5457, 0.6875, 0.9171, 0.6562, 0.9171, 0.6562, 0.5457, 0.7188, 0.5457, 0.7188, 0.9171, 0.6875, 0.9171, 0.6875, 0.5457, 0.75, 0.5457, 0.75, 0.9171, 0.7188, 0.9171, 0.7188, 0.5457, 0.7812, 0.5457, 0.7812, 0.9171, 0.75, 0.9171, 0.75, 0.5457, 0.8125, 0.5457, 0.8125, 0.9171, 0.7812, 0.9171, 0.7812, 0.5457, 0.8438, 0.5457, 0.8438, 0.9171, 0.8125, 0.9171, 0.8125, 0.5457, 0.875, 0.5457, 0.875, 0.9171, 0.8438, 0.9171, 0.8438, 0.5457, 0.9062, 0.5457, 0.9063, 0.9171, 0.875, 0.9171, 0.875, 0.5457, 0.9375, 0.5457, 0.9375, 0.9171, 0.9063, 0.9171, 0.9062, 0.5457, 0.9688, 0.5457, 0.9688, 0.9171, 0.9375, 0.9171, 0.9375, 0.5457, 1.0, 0.5457, 1.0, 0.9171, 0.9688, 0.9171, 0.9688, 0.5457, 0.9688, 0.9171, 0.9375, 0.9171, 0.9375, 0.9171, 0.9688, 0.9171, 0.1562, 0.9171, 0.125, 0.9171, 0.125, 0.9171, 0.1562, 0.9171, 0.375, 0.5457, 0.4062, 0.5457, 0.4062, 0.5457, 0.375, 0.5457, 1.0, 0.9171, 0.9688, 0.9171, 0.9688, 0.9171, 1.0, 0.9171, 0.1875, 0.9171, 0.1562, 0.9171, 0.1562, 0.9171, 0.1875, 0.9171, 0.3438, 0.5457, 0.375, 0.5457, 0.375, 0.5457, 0.3438, 0.5457, 0.2188, 0.9171, 0.1875, 0.9171, 0.1875, 0.9171, 0.2188, 0.9171, 0.3125, 0.5457, 0.3438, 0.5457, 0.3438, 0.5457, 0.3125, 0.5457, 0.25, 0.9171, 0.2188, 0.9171, 0.2188, 0.9171, 0.25, 0.9171, 0.2812, 0.5457, 0.3125, 0.5457, 0.3125, 0.5457, 0.2812, 0.5457, 0.2812, 0.9171, 0.25, 0.9171, 0.25, 0.9171, 0.2812, 0.9171, 0.25, 0.5457, 0.2812, 0.5457, 0.2812, 0.5457, 0.25, 0.5457, 0.3125, 0.9171, 0.2812, 0.9171, 0.2812, 0.9171, 0.3125, 0.9171, 0.2188, 0.5457, 0.25, 0.5457, 0.25, 0.5457, 0.2188, 0.5457, 0.3438, 0.9171, 0.3125, 0.9171, 0.3125, 0.9171, 0.3438, 0.9171, 0.1875, 0.5457, 0.2188, 0.5457, 0.2188, 0.5457, 0.1875, 0.5457, 0.375, 0.9171, 0.3438, 0.9171, 0.3438, 0.9171, 0.375, 0.9171, 0.1562, 0.5457, 0.1875, 0.5457, 0.1875, 0.5457, 0.1562, 0.5457, 0.4063, 0.9171, 0.375, 0.9171, 0.375, 0.9171, 0.4063, 0.9171, 0.125, 0.5457, 0.1562, 0.5457, 0.1562, 0.5457, 0.125, 0.5457, 0.4375, 0.9171, 0.4063, 0.9171, 0.4063, 0.9171, 0.4375, 0.9171, 0.09375, 0.5457, 0.125, 0.5457, 0.125, 0.5457, 0.09375, 0.5457, 0.9062, 0.5457, 0.933, 0.5457, 0.9375, 0.5457, 0.9375, 0.5457, 0.9062, 0.5457, 0.4688, 0.9171, 0.4375, 0.9171, 0.4375, 0.9171, 0.4688, 0.9171, 0.875, 0.5457, 0.9062, 0.5457, 0.9062, 0.5457, 0.875, 0.5457, 0.5, 0.9171, 0.4688, 0.9171, 0.4688, 0.9171, 0.5, 0.9171, 0.8438, 0.5457, 0.875, 0.5457, 0.875, 0.5457, 0.8438, 0.5457, 0.5312, 0.9171, 0.5, 0.9171, 0.5, 0.9171, 0.5312, 0.9171, 0.03125, 0.9171, 0.03125, 0.9337, 0.0, 0.9337, 0.0, 0.9171, 0.625, 0.9668, 0.6563, 0.9668, 0.6563, 0.9668, 0.625, 0.9668, 0.03125, 0.9503, 0.03125, 0.9668, 0.0, 0.9668, 0.0, 0.9503, 0.2188, 0.9668, 0.25, 0.9668, 0.25, 0.9668, 0.2188, 0.9668, 0.0625, 0.9171, 0.0625, 0.9337, 0.03125, 0.9337, 0.03125, 0.9171, 0.6562, 0.9503, 0.625, 0.9503, 0.625, 0.9503, 0.6562, 0.9503, 0.0625, 0.9503, 0.0625, 0.9668, 0.03125, 0.9668, 0.03125, 0.9503, 0.25, 0.9503, 0.2188, 0.9503, 0.2188, 0.9503, 0.25, 0.9503, 0.09375, 0.9171, 0.09375, 0.9337, 0.0625, 0.9337, 0.0625, 0.9171, 0.625, 0.9337, 0.6562, 0.9337, 0.6562, 0.9337, 0.625, 0.9337, 0.09375, 0.9503, 0.09375, 0.9668, 0.0625, 0.9668, 0.0625, 0.9503, 0.2188, 0.9337, 0.25, 0.9337, 0.25, 0.9337, 0.2188, 0.9337, 0.125, 0.9171, 0.125, 0.9337, 0.09375, 0.9337, 0.09375, 0.9171, 0.625, 0.9834, 0.5938, 0.9834, 0.5938, 0.9834, 0.625, 0.9834, 0.125, 0.9503, 0.125, 0.9668, 0.09375, 0.9668, 0.09375, 0.9503, 0.2188, 0.9834, 0.1875, 0.9834, 0.1875, 0.9834, 0.2188, 0.9834, 0.1562, 0.9171, 0.1562, 0.9337, 0.125, 0.9337, 0.125, 0.9171, 0.5938, 0.9668, 0.625, 0.9668, 0.625, 0.9668, 0.5938, 0.9668, 0.1562, 0.9503, 0.1562, 0.9668, 0.125, 0.9668, 0.125, 0.9503, 0.1875, 0.9668, 0.2188, 0.9668, 0.2188, 0.9668, 0.1875, 0.9668, 0.1875, 0.9171, 0.1875, 0.9337, 0.1562, 0.9337, 0.1562, 0.9171, 0.625, 0.9503, 0.5938, 0.9503, 0.5938, 0.9503, 0.625, 0.9503, 0.1875, 0.9503, 0.1875, 0.9668, 0.1562, 0.9668, 0.1562, 0.9503, 0.2188, 0.9503, 0.1875, 0.9503, 0.1875, 0.9503, 0.2188, 0.9503, 0.2188, 0.9171, 0.2188, 0.9337, 0.1875, 0.9337, 0.1875, 0.9171, 0.5938, 0.9337, 0.625, 0.9337, 0.625, 0.9337, 0.5938, 0.9337, 0.2188, 0.9503, 0.2188, 0.9668, 0.1875, 0.9668, 0.1875, 0.9503, 1.0, 0.9834, 0.9688, 0.9834, 0.9688, 0.9834, 1.0, 0.9834, 0.25, 0.9171, 0.25, 0.9337, 0.2188, 0.9337, 0.2188, 0.9171, 0.1875, 0.9337, 0.2188, 0.9337, 0.2188, 0.9337, 0.1875, 0.9337, 0.25, 0.9503, 0.25, 0.9668, 0.2188, 0.9668, 0.2188, 0.9503, 0.5938, 0.9834, 0.5625, 0.9834, 0.5625, 0.9834, 0.5938, 0.9834, 0.2812, 0.9171, 0.2812, 0.9337, 0.25, 0.9337, 0.25, 0.9171, 0.9688, 0.9668, 1.0, 0.9668, 1.0, 0.9668, 0.9688, 0.9668, 0.2812, 0.9503, 0.2812, 0.9668, 0.25, 0.9668, 0.25, 0.9503, 0.1875, 0.9834, 0.1562, 0.9834, 0.1562, 0.9834, 0.1875, 0.9834, 0.3125, 0.9171, 0.3125, 0.9337, 0.2812, 0.9337, 0.2812, 0.9171, 0.5625, 0.9668, 0.5938, 0.9668, 0.5938, 0.9668, 0.5625, 0.9668, 0.3125, 0.9503, 0.3125, 0.9668, 0.2812, 0.9668, 0.2812, 0.9503, 1.0, 0.9503, 0.9688, 0.9503, 0.9688, 0.9503, 1.0, 0.9503, 0.3438, 0.9171, 0.3438, 0.9337, 0.3125, 0.9337, 0.3125, 0.9171, 0.1562, 0.9668, 0.1875, 0.9668, 0.1875, 0.9668, 0.1562, 0.9668, 0.3438, 0.9503, 0.3438, 0.9668, 0.3125, 0.9668, 0.3125, 0.9503, 0.5938, 0.9503, 0.5625, 0.9503, 0.5625, 0.9503, 0.5938, 0.9503, 0.375, 0.9171, 0.375, 0.9337, 0.3438, 0.9337, 0.3438, 0.9171, 0.9688, 0.9337, 1.0, 0.9337, 1.0, 0.9337, 0.9688, 0.9337, 0.375, 0.9503, 0.375, 0.9668, 0.3438, 0.9668, 0.3438, 0.9503, 0.1875, 0.9503, 0.1562, 0.9503, 0.1562, 0.9503, 0.1875, 0.9503, 0.4063, 0.9171, 0.4063, 0.9337, 0.375, 0.9337, 0.375, 0.9171, 0.5625, 0.9337, 0.5938, 0.9337, 0.5938, 0.9337, 0.5625, 0.9337, 0.4063, 0.9503, 0.4063, 0.9668, 0.375, 0.9668, 0.375, 0.9503, 0.9688, 0.9834, 0.9375, 0.9834, 0.9375, 0.9834, 0.9688, 0.9834, 0.4375, 0.9171, 0.4375, 0.9337, 0.4063, 0.9337, 0.4063, 0.9171, 0.1562, 0.9337, 0.1875, 0.9337, 0.1875, 0.9337, 0.1562, 0.9337, 0.4375, 0.9503, 0.4375, 0.9668, 0.4063, 0.9668, 0.4063, 0.9503, 0.5625, 0.9834, 0.5312, 0.9834, 0.5312, 0.9834, 0.5625, 0.9834, 0.4688, 0.9171, 0.4688, 0.9337, 0.4375, 0.9337, 0.4375, 0.9171, 0.9375, 0.9668, 0.9688, 0.9668, 0.9688, 0.9668, 0.9375, 0.9668, 0.4687, 0.9503, 0.4688, 0.9668, 0.4375, 0.9668, 0.4375, 0.9503, 0.1562, 0.9834, 0.125, 0.9834, 0.125, 0.9834, 0.1562, 0.9834, 0.5, 0.9171, 0.5, 0.9337, 0.4688, 0.9337, 0.4688, 0.9171, 0.5312, 0.9668, 0.5625, 0.9668, 0.5625, 0.9668, 0.5312, 0.9668, 0.5, 0.9503, 0.5, 0.9668, 0.4688, 0.9668, 0.4687, 0.9503, 0.9688, 0.9503, 0.9375, 0.9503, 0.9375, 0.9503, 0.9688, 0.9503, 0.5312, 0.9171, 0.5312, 0.9337, 0.5, 0.9337, 0.5, 0.9171, 0.125, 0.9668, 0.1562, 0.9668, 0.1562, 0.9668, 0.125, 0.9668, 0.5312, 0.9503, 0.5312, 0.9668, 0.5, 0.9668, 0.5, 0.9503, 0.5625, 0.9503, 0.5312, 0.9503, 0.5312, 0.9503, 0.5625, 0.9503, 0.5625, 0.9171, 0.5625, 0.9337, 0.5312, 0.9337, 0.5312, 0.9171, 0.9375, 0.9337, 0.9688, 0.9337, 0.9688, 0.9337, 0.9375, 0.9337, 0.5625, 0.9503, 0.5625, 0.9668, 0.5312, 0.9668, 0.5312, 0.9503, 0.1562, 0.9503, 0.125, 0.9503, 0.125, 0.9503, 0.1562, 0.9503, 0.5938, 0.9171, 0.5938, 0.9337, 0.5625, 0.9337, 0.5625, 0.9171, 0.5312, 0.9337, 0.5625, 0.9337, 0.5625, 0.9337, 0.5312, 0.9337, 0.5938, 0.9503, 0.5938, 0.9668, 0.5625, 0.9668, 0.5625, 0.9503, 0.9375, 0.9834, 0.9063, 0.9834, 0.9063, 0.9834, 0.9375, 0.9834, 0.625, 0.9171, 0.625, 0.9337, 0.5938, 0.9337, 0.5938, 0.9171, 0.125, 0.9337, 0.1562, 0.9337, 0.1562, 0.9337, 0.125, 0.9337, 0.625, 0.9503, 0.625, 0.9668, 0.5938, 0.9668, 0.5938, 0.9503, 0.5312, 0.9834, 0.5, 0.9834, 0.5, 0.9834, 0.5312, 0.9834, 0.6562, 0.9171, 0.6562, 0.9337, 0.625, 0.9337, 0.625, 0.9171, 0.9063, 0.9668, 0.9375, 0.9668, 0.9375, 0.9668, 0.9063, 0.9668, 0.6562, 0.9503, 0.6563, 0.9668, 0.625, 0.9668, 0.625, 0.9503, 0.125, 0.9834, 0.09375, 0.9834, 0.09375, 0.9834, 0.125, 0.9834, 0.6875, 0.9171, 0.6875, 0.9337, 0.6562, 0.9337, 0.6562, 0.9171, 0.5, 0.9668, 0.5312, 0.9668, 0.5312, 0.9668, 0.5, 0.9668, 0.6875, 0.9503, 0.6875, 0.9668, 0.6563, 0.9668, 0.6562, 0.9503, 0.9375, 0.9503, 0.9063, 0.9503, 0.9063, 0.9503, 0.9375, 0.9503, 0.7188, 0.9171, 0.7188, 0.9337, 0.6875, 0.9337, 0.6875, 0.9171, 0.09375, 0.9668, 0.125, 0.9668, 0.125, 0.9668, 0.09375, 0.9668, 0.7188, 0.9503, 0.7188, 0.9668, 0.6875, 0.9668, 0.6875, 0.9503, 0.5312, 0.9503, 0.5, 0.9503, 0.5, 0.9503, 0.5312, 0.9503, 0.75, 0.9171, 0.75, 0.9337, 0.7188, 0.9337, 0.7188, 0.9171, 0.9063, 0.9337, 0.9375, 0.9337, 0.9375, 0.9337, 0.9063, 0.9337, 0.75, 0.9503, 0.75, 0.9668, 0.7188, 0.9668, 0.7188, 0.9503, 0.125, 0.9503, 0.09375, 0.9503, 0.09375, 0.9503, 0.125, 0.9503, 0.7812, 0.9171, 0.7812, 0.9337, 0.75, 0.9337, 0.75, 0.9171, 0.5, 0.9337, 0.5312, 0.9337, 0.5312, 0.9337, 0.5, 0.9337, 0.7812, 0.9503, 0.7812, 0.9668, 0.75, 0.9668, 0.75, 0.9503, 0.9063, 0.9834, 0.875, 0.9834, 0.875, 0.9834, 0.9063, 0.9834, 0.8125, 0.9171, 0.8125, 0.9337, 0.7812, 0.9337, 0.7812, 0.9171, 0.09375, 0.9337, 0.125, 0.9337, 0.125, 0.9337, 0.09375, 0.9337, 0.8125, 0.9503, 0.8125, 0.9668, 0.7812, 0.9668, 0.7812, 0.9503, 0.5, 0.9834, 0.4688, 0.9834, 0.4688, 0.9834, 0.5, 0.9834, 0.8438, 0.9171, 0.8438, 0.9337, 0.8125, 0.9337, 0.8125, 0.9171, 0.875, 0.9668, 0.9063, 0.9668, 0.9063, 0.9668, 0.875, 0.9668, 0.8437, 0.9503, 0.8438, 0.9668, 0.8125, 0.9668, 0.8125, 0.9503, 0.09375, 0.9834, 0.0625, 0.9834, 0.0625, 0.9834, 0.09375, 0.9834, 0.875, 0.9171, 0.875, 0.9337, 0.8438, 0.9337, 0.8438, 0.9171, 0.4688, 0.9668, 0.5, 0.9668, 0.5, 0.9668, 0.4688, 0.9668, 0.875, 0.9503, 0.875, 0.9668, 0.8438, 0.9668, 0.8437, 0.9503, 0.9063, 0.9503, 0.875, 0.9503, 0.875, 0.9503, 0.9063, 0.9503, 0.9063, 0.9171, 0.9063, 0.9337, 0.875, 0.9337, 0.875, 0.9171, 0.0625, 0.9668, 0.09375, 0.9668, 0.09375, 0.9668, 0.0625, 0.9668, 0.9063, 0.9503, 0.9063, 0.9668, 0.875, 0.9668, 0.875, 0.9503, 0.5, 0.9503, 0.4687, 0.9503, 0.4687, 0.9503, 0.5, 0.9503, 0.9375, 0.9171, 0.9375, 0.9337, 0.9063, 0.9337, 0.9063, 0.9171, 0.875, 0.9337, 0.9063, 0.9337, 0.9063, 0.9337, 0.875, 0.9337, 0.9375, 0.9503, 0.9375, 0.9668, 0.9063, 0.9668, 0.9063, 0.9503, 0.09375, 0.9503, 0.0625, 0.9503, 0.0625, 0.9503, 0.09375, 0.9503, 0.9688, 0.9171, 0.9688, 0.9337, 0.9375, 0.9337, 0.9375, 0.9171, 0.4688, 0.9337, 0.5, 0.9337, 0.5, 0.9337, 0.4688, 0.9337, 0.9688, 0.9503, 0.9688, 0.9668, 0.9375, 0.9668, 0.9375, 0.9503, 0.875, 0.9834, 0.8438, 0.9834, 0.8438, 0.9834, 0.875, 0.9834, 1.0, 0.9171, 1.0, 0.9337, 0.9688, 0.9337, 0.9688, 0.9171, 0.0625, 0.9337, 0.09375, 0.9337, 0.09375, 0.9337, 0.0625, 0.9337, 1.0, 0.9503, 1.0, 0.9668, 0.9688, 0.9668, 0.9688, 0.9503, 0.4688, 0.9834, 0.4375, 0.9834, 0.4375, 0.9834, 0.4688, 0.9834, 0.03125, 0.9337, 0.03125, 0.9503, 0.0, 0.9503, 0.0, 0.9337, 0.03125, 0.9668, 0.03125, 0.9834, 0.0, 0.9834, 0.0, 0.9668, 0.0625, 0.9337, 0.0625, 0.9503, 0.03125, 0.9503, 0.03125, 0.9337, 0.0625, 0.9668, 0.0625, 0.9834, 0.03125, 0.9834, 0.03125, 0.9668, 0.09375, 0.9337, 0.09375, 0.9503, 0.0625, 0.9503, 0.0625, 0.9337, 0.09375, 0.9668, 0.09375, 0.9834, 0.0625, 0.9834, 0.0625, 0.9668, 0.125, 0.9337, 0.125, 0.9503, 0.09375, 0.9503, 0.09375, 0.9337, 0.125, 0.9668, 0.125, 0.9834, 0.09375, 0.9834, 0.09375, 0.9668, 0.1562, 0.9337, 0.1562, 0.9503, 0.125, 0.9503, 0.125, 0.9337, 0.1562, 0.9668, 0.1562, 0.9834, 0.125, 0.9834, 0.125, 0.9668, 0.1875, 0.9337, 0.1875, 0.9503, 0.1562, 0.9503, 0.1562, 0.9337, 0.1875, 0.9668, 0.1875, 0.9834, 0.1562, 0.9834, 0.1562, 0.9668, 0.2188, 0.9337, 0.2188, 0.9503, 0.1875, 0.9503, 0.1875, 0.9337, 0.2188, 0.9668, 0.2188, 0.9834, 0.1875, 0.9834, 0.1875, 0.9668, 0.25, 0.9337, 0.25, 0.9503, 0.2188, 0.9503, 0.2188, 0.9337, 0.25, 0.9668, 0.25, 0.9834, 0.2188, 0.9834, 0.2188, 0.9668, 0.2812, 0.9337, 0.2812, 0.9503, 0.25, 0.9503, 0.25, 0.9337, 0.2812, 0.9668, 0.2812, 0.9834, 0.25, 0.9834, 0.25, 0.9668, 0.3125, 0.9337, 0.3125, 0.9503, 0.2812, 0.9503, 0.2812, 0.9337, 0.3125, 0.9668, 0.3125, 0.9834, 0.2812, 0.9834, 0.2812, 0.9668, 0.3438, 0.9337, 0.3438, 0.9503, 0.3125, 0.9503, 0.3125, 0.9337, 0.3438, 0.9668, 0.3438, 0.9834, 0.3125, 0.9834, 0.3125, 0.9668, 0.375, 0.9337, 0.375, 0.9503, 0.3438, 0.9503, 0.3438, 0.9337, 0.375, 0.9668, 0.375, 0.9834, 0.3438, 0.9834, 0.3438, 0.9668, 0.4063, 0.9337, 0.4063, 0.9503, 0.375, 0.9503, 0.375, 0.9337, 0.4063, 0.9668, 0.4063, 0.9834, 0.375, 0.9834, 0.375, 0.9668, 0.4375, 0.9337, 0.4375, 0.9503, 0.4063, 0.9503, 0.4063, 0.9337, 0.4375, 0.9668, 0.4375, 0.9834, 0.4063, 0.9834, 0.4063, 0.9668, 0.4688, 0.9337, 0.4687, 0.9503, 0.4375, 0.9503, 0.4375, 0.9337, 0.4688, 0.9668, 0.4688, 0.9834, 0.4375, 0.9834, 0.4375, 0.9668, 0.5, 0.9337, 0.5, 0.9503, 0.4687, 0.9503, 0.4688, 0.9337, 0.5, 0.9668, 0.5, 0.9834, 0.4688, 0.9834, 0.4688, 0.9668, 0.5312, 0.9337, 0.5312, 0.9503, 0.5, 0.9503, 0.5, 0.9337, 0.5312, 0.9668, 0.5312, 0.9834, 0.5, 0.9834, 0.5, 0.9668, 0.5625, 0.9337, 0.5625, 0.9503, 0.5312, 0.9503, 0.5312, 0.9337, 0.5625, 0.9668, 0.5625, 0.9834, 0.5312, 0.9834, 0.5312, 0.9668, 0.5938, 0.9337, 0.5938, 0.9503, 0.5625, 0.9503, 0.5625, 0.9337, 0.5938, 0.9668, 0.5938, 0.9834, 0.5625, 0.9834, 0.5625, 0.9668, 0.625, 0.9337, 0.625, 0.9503, 0.5938, 0.9503, 0.5938, 0.9337, 0.625, 0.9668, 0.625, 0.9834, 0.5938, 0.9834, 0.5938, 0.9668, 0.6562, 0.9337, 0.6562, 0.9503, 0.625, 0.9503, 0.625, 0.9337, 0.6563, 0.9668, 0.6563, 0.9834, 0.625, 0.9834, 0.625, 0.9668, 0.6875, 0.9337, 0.6875, 0.9503, 0.6562, 0.9503, 0.6562, 0.9337, 0.6875, 0.9668, 0.6875, 0.9834, 0.6563, 0.9834, 0.6563, 0.9668, 0.7188, 0.9337, 0.7188, 0.9503, 0.6875, 0.9503, 0.6875, 0.9337, 0.7188, 0.9668, 0.7188, 0.9834, 0.6875, 0.9834, 0.6875, 0.9668, 0.75, 0.9337, 0.75, 0.9503, 0.7188, 0.9503, 0.7188, 0.9337, 0.75, 0.9668, 0.75, 0.9834, 0.7188, 0.9834, 0.7188, 0.9668, 0.7812, 0.9337, 0.7812, 0.9503, 0.75, 0.9503, 0.75, 0.9337, 0.7812, 0.9668, 0.7812, 0.9834, 0.75, 0.9834, 0.75, 0.9668, 0.8125, 0.9337, 0.8125, 0.9503, 0.7812, 0.9503, 0.7812, 0.9337, 0.8125, 0.9668, 0.8125, 0.9834, 0.7812, 0.9834, 0.7812, 0.9668, 0.8438, 0.9337, 0.8437, 0.9503, 0.8125, 0.9503, 0.8125, 0.9337, 0.8438, 0.9668, 0.8438, 0.9834, 0.8125, 0.9834, 0.8125, 0.9668, 0.875, 0.9337, 0.875, 0.9503, 0.8437, 0.9503, 0.8438, 0.9337, 0.875, 0.9668, 0.875, 0.9834, 0.8438, 0.9834, 0.8438, 0.9668, 0.9063, 0.9337, 0.9063, 0.9503, 0.875, 0.9503, 0.875, 0.9337, 0.9063, 0.9668, 0.9063, 0.9834, 0.875, 0.9834, 0.875, 0.9668, 0.9375, 0.9337, 0.9375, 0.9503, 0.9063, 0.9503, 0.9063, 0.9337, 0.9375, 0.9668, 0.9375, 0.9834, 0.9063, 0.9834, 0.9063, 0.9668, 0.9688, 0.9337, 0.9688, 0.9503, 0.9375, 0.9503, 0.9375, 0.9337, 0.9688, 0.9668, 0.9688, 0.9834, 0.9375, 0.9834, 0.9375, 0.9668, 1.0, 0.9337, 1.0, 0.9503, 0.9688, 0.9503, 0.9688, 0.9337, 1.0, 0.9668, 1.0, 0.9834, 0.9688, 0.9834, 0.9688, 0.9668, 0.25, 0.9834, 0.2188, 0.9834, 0.2188, 0.9834, 0.25, 0.9834, 0.6563, 0.9834, 0.625, 0.9834, 0.625, 0.9834, 0.6563, 0.9834, 0.25, 0.9337, 0.2812, 0.9337, 0.2812, 0.9337, 0.25, 0.9337, 0.6562, 0.9337, 0.6875, 0.9337, 0.6875, 0.9337, 0.6562, 0.9337, 0.2812, 0.9503, 0.25, 0.9503, 0.25, 0.9503, 0.2812, 0.9503, 0.6875, 0.9503, 0.6562, 0.9503, 0.6562, 0.9503, 0.6875, 0.9503, 0.25, 0.9668, 0.2812, 0.9668, 0.2812, 0.9668, 0.25, 0.9668, 0.6563, 0.9668, 0.6875, 0.9668, 0.6875, 0.9668, 0.6563, 0.9668, 0.2812, 0.9834, 0.25, 0.9834, 0.25, 0.9834, 0.2812, 0.9834, 0.6875, 0.9834, 0.6563, 0.9834, 0.6563, 0.9834, 0.6875, 0.9834, 0.2812, 0.9337, 0.3125, 0.9337, 0.3125, 0.9337, 0.2812, 0.9337, 0.6875, 0.9337, 0.7188, 0.9337, 0.7188, 0.9337, 0.6875, 0.9337, 0.3125, 0.9503, 0.2812, 0.9503, 0.2812, 0.9503, 0.3125, 0.9503, 0.7188, 0.9503, 0.6875, 0.9503, 0.6875, 0.9503, 0.7188, 0.9503, 0.2812, 0.9668, 0.3125, 0.9668, 0.3125, 0.9668, 0.2812, 0.9668, 0.6875, 0.9668, 0.7188, 0.9668, 0.7188, 0.9668, 0.6875, 0.9668, 0.3125, 0.9834, 0.2812, 0.9834, 0.2812, 0.9834, 0.3125, 0.9834, 0.7188, 0.9834, 0.6875, 0.9834, 0.6875, 0.9834, 0.7188, 0.9834, 0.3125, 0.9337, 0.3438, 0.9337, 0.3438, 0.9337, 0.3125, 0.9337, 0.7188, 0.9337, 0.75, 0.9337, 0.75, 0.9337, 0.7188, 0.9337, 0.3438, 0.9503, 0.3125, 0.9503, 0.3125, 0.9503, 0.3438, 0.9503, 0.75, 0.9503, 0.7188, 0.9503, 0.7188, 0.9503, 0.75, 0.9503, 0.3125, 0.9668, 0.3438, 0.9668, 0.3438, 0.9668, 0.3125, 0.9668, 0.7188, 0.9668, 0.75, 0.9668, 0.75, 0.9668, 0.7188, 0.9668, 0.3438, 0.9834, 0.3125, 0.9834, 0.3125, 0.9834, 0.3438, 0.9834, 0.75, 0.9834, 0.7188, 0.9834, 0.7188, 0.9834, 0.75, 0.9834, 0.3438, 0.9337, 0.375, 0.9337, 0.375, 0.9337, 0.3438, 0.9337, 0.75, 0.9337, 0.7812, 0.9337, 0.7812, 0.9337, 0.75, 0.9337, 0.375, 0.9503, 0.3438, 0.9503, 0.3438, 0.9503, 0.375, 0.9503, 0.7812, 0.9503, 0.75, 0.9503, 0.75, 0.9503, 0.7812, 0.9503, 0.3438, 0.9668, 0.375, 0.9668, 0.375, 0.9668, 0.3438, 0.9668, 0.75, 0.9668, 0.7812, 0.9668, 0.7812, 0.9668, 0.75, 0.9668, 0.375, 0.9834, 0.3438, 0.9834, 0.3438, 0.9834, 0.375, 0.9834, 0.7812, 0.9834, 0.75, 0.9834, 0.75, 0.9834, 0.7812, 0.9834, 0.375, 0.9337, 0.4063, 0.9337, 0.4063, 0.9337, 0.375, 0.9337, 0.7812, 0.9337, 0.8125, 0.9337, 0.8125, 0.9337, 0.7812, 0.9337, 0.4063, 0.9503, 0.375, 0.9503, 0.375, 0.9503, 0.4063, 0.9503, 0.8125, 0.9503, 0.7812, 0.9503, 0.7812, 0.9503, 0.8125, 0.9503, 0.375, 0.9668, 0.4063, 0.9668, 0.4063, 0.9668, 0.375, 0.9668, 0.7812, 0.9668, 0.8125, 0.9668, 0.8125, 0.9668, 0.7812, 0.9668, 0.4063, 0.9834, 0.375, 0.9834, 0.375, 0.9834, 0.4063, 0.9834, 0.0, 0.9337, 0.03125, 0.9337, 0.03125, 0.9337, 0.0, 0.9337, 0.8125, 0.9834, 0.7812, 0.9834, 0.7812, 0.9834, 0.8125, 0.9834, 0.4063, 0.9337, 0.4375, 0.9337, 0.4375, 0.9337, 0.4063, 0.9337, 0.03125, 0.9503, 0.0, 0.9503, 0.0, 0.9503, 0.03125, 0.9503, 0.8125, 0.9337, 0.8438, 0.9337, 0.8438, 0.9337, 0.8125, 0.9337, 0.4375, 0.9503, 0.4063, 0.9503, 0.4063, 0.9503, 0.4375, 0.9503, 0.0, 0.9668, 0.03125, 0.9668, 0.03125, 0.9668, 0.0, 0.9668, 0.8437, 0.9503, 0.8125, 0.9503, 0.8125, 0.9503, 0.8437, 0.9503, 0.4063, 0.9668, 0.4375, 0.9668, 0.4375, 0.9668, 0.4063, 0.9668, 0.03125, 0.9834, 0.0, 0.9834, 0.0, 0.9834, 0.03125, 0.9834, 0.8125, 0.9668, 0.8438, 0.9668, 0.8438, 0.9668, 0.8125, 0.9668, 0.4375, 0.9834, 0.4063, 0.9834, 0.4063, 0.9834, 0.4375, 0.9834, 0.03125, 0.9337, 0.0625, 0.9337, 0.0625, 0.9337, 0.03125, 0.9337, 0.8438, 0.9834, 0.8125, 0.9834, 0.8125, 0.9834, 0.8438, 0.9834, 0.4375, 0.9337, 0.4688, 0.9337, 0.4688, 0.9337, 0.4375, 0.9337, 0.0625, 0.9503, 0.03125, 0.9503, 0.03125, 0.9503, 0.0625, 0.9503, 0.8438, 0.9337, 0.875, 0.9337, 0.875, 0.9337, 0.8438, 0.9337, 0.4687, 0.9503, 0.4375, 0.9503, 0.4375, 0.9503, 0.4687, 0.9503, 0.03125, 0.9668, 0.0625, 0.9668, 0.0625, 0.9668, 0.03125, 0.9668, 0.875, 0.9503, 0.8437, 0.9503, 0.8437, 0.9503, 0.875, 0.9503, 0.4375, 0.9668, 0.4688, 0.9668, 0.4688, 0.9668, 0.4375, 0.9668, 0.0625, 0.9834, 0.03125, 0.9834, 0.03125, 0.9834, 0.0625, 0.9834, 0.8438, 0.9668, 0.875, 0.9668, 0.875, 0.9668, 0.8438, 0.9668, 0.4172, 0.75, 0.5354, 0.75, 0.5354, 0.6557, 0.4172, 1.0, 0.5354, 1.0, 0.5602, 0.98, 0.5828, 0.9521, 0.5855, 0.947, 0.597, 0.9111, 0.6008, 0.875, 0.597, 0.8389, 0.5855, 0.803, 0.5828, 0.7979, 0.5602, 0.77, 0.5354, 0.75, 0.4172, 0.75, 0.8845, 0.5, 0.8845, 0.5326, 0.9062, 0.5395, 0.9062, 0.5457, 0.875, 0.5457, 0.875, 0.5, 0.0, 0.5457, 0.03125, 0.5457, 0.03125, 0.5457, 0.0, 0.5457, 0.9375, 0.5457, 0.9688, 0.5457, 0.9688, 0.5457, 0.9375, 0.5457, 0.9062, 0.5395, 0.933, 0.5457, 0.9062, 0.5457, 0.03125, 0.5457, 0.0625, 0.5457, 0.0625, 0.5457, 0.03125, 0.5457, 0.06705, 0.5457, 0.09375, 0.5395, 0.09375, 0.5457, 0.5913, 0.4287, 0.5913, 0.3297, 0.9087, 0.3297, 0.9087, 0.4287, 0.9197, 0.4197, 0.9496, 0.3833, 0.9717, 0.3418, 0.9854, 0.2968, 0.99, 0.25, 0.9854, 0.2032, 0.9717, 0.1582, 0.9496, 0.1167, 0.9197, 0.08029, 0.8833, 0.05045, 0.8418, 0.02827, 0.7968, 0.01461, 0.75, 0.01, 0.7032, 0.01461, 0.6582, 0.02827, 0.6167, 0.05045, 0.5803, 0.08029, 0.5504, 0.1167, 0.5283, 0.1582, 0.5146, 0.2032, 0.51, 0.25, 0.5146, 0.2968, 0.5283, 0.3418, 0.5504, 0.3833, 0.5803, 0.4197, 0.5354, 0.0, 0.4172, 0.0, 0.5354, 0.09434, 0.0625, 0.5457, 0.06705, 0.5457, 0.09375, 0.5457, 0.09375, 0.5457, 0.0625, 0.5457, 0.9688, 0.5457, 1.0, 0.5457, 1.0, 0.5457, 0.9688, 0.5457])
me_cylinder.materials.append(mat_black)
me_cylinder.materials.append(mat_red)
me_cylinder.use_remesh_fix_poles = True
me_cylinder.use_remesh_preserve_attributes = False
me_cylinder.use_mirror_vertex_groups = False
me_cylinder.update()
me_circle_001 = bpy.data.meshes.new('Circle.001')
me_circle_001.from_pydata([(-0.3942, 0.2276, 0.5588), (-0.3942, -0.2276, 0.5588), (0.3942, -0.2276, 0.5588), (0.3942, 0.2276, 0.5588), (0.7575, -0.4373, 1.425), (0.7575, 0.4373, 1.425), (0.7575, -0.4373, 1.598), (0.7575, 0.4373, 1.598), (0.1971, -0.3414, 0.5588), (0.3787, -0.656, 1.425), (0.3787, -0.656, 1.598), (0.1971, 0.3414, 0.5588), (0.3787, 0.656, 1.425), (0.3787, 0.656, 1.598), (-0.1971, -0.3414, 0.5588), (-0.1971, 0.3414, 0.5588), (0.1713, -0.656, 2.802), (0.1713, 0.656, 2.802), (0.55, -0.4373, 2.802), (0.8793, 0.4373, 2.085), (0.8793, -0.4373, 2.085), (0.5005, 0.656, 2.085), (0.5005, -0.656, 2.085), (0.55, 0.4373, 2.802), (0.3942, 0.07587, 0.5588), (0.3942, -0.07587, 0.5588), (0.7575, 0.1458, 1.425), (0.7575, -0.1458, 1.425), (0.7575, 0.1458, 1.598), (0.7575, -0.1458, 1.598), (0.3787, 0.2187, 1.598), (0.3787, -0.2187, 1.598), (0.8793, 0.1458, 2.085), (0.8793, -0.1458, 2.085), (0.5005, 0.2187, 2.085), (0.5005, -0.2187, 2.085), (0.1713, 0.2187, 2.802), (0.1713, -0.2187, 2.802), (0.55, 0.1458, 2.802), (0.55, -0.1458, 2.802), (0.4069, 0.06561, 0.732), (0.4069, -0.06561, 0.732), (0.721, 0.1261, 1.481), (0.721, -0.1261, 1.481), (0.721, 0.1261, 1.631), (0.721, -0.1261, 1.631), (0.3935, 0.1891, 1.631), (0.3935, -0.1891, 1.631), (0.8263, 0.1261, 2.052), (0.8263, -0.1261, 2.052), (0.4988, 0.1891, 2.052), (0.4988, -0.1891, 2.052), (0.2141, 0.1891, 2.672), (0.2141, -0.1891, 2.672), (0.5416, 0.1261, 2.672), (0.5416, -0.1261, 2.672), (0.2522, 0.631, 2.72), (0.5062, 0.631, 2.167), (0.7983, 0.4623, 2.167), (0.5444, 0.4623, 2.72), (0.2283, 0.5897, 2.709), (0.4823, 0.5897, 2.156), (0.7745, 0.421, 2.156), (0.5205, 0.421, 2.709), (0.797, -0.4627, 2.168), (0.5063, -0.6306, 2.168), (0.2535, -0.6306, 2.719), (0.5443, -0.4627, 2.719), (0.774, -0.4229, 2.158), (0.4833, -0.5908, 2.158), (0.2305, -0.5908, 2.708), (0.5213, -0.4229, 2.708), (0.0, 0.4552, 0.5588), (0.3942, 0.2276, 0.5588), (0.3942, -0.2276, 0.5588), (0.0, -0.4552, 0.5588), (-0.3942, -0.2276, 0.5588), (-0.3942, 0.2276, 0.5588), (0.0, 0.8747, 1.425), (0.0, -0.8747, 1.425), (-0.7575, -0.4373, 1.425), (-0.7575, 0.4373, 1.425), (0.0, 0.8747, 1.598), (0.0, -0.8747, 1.598), (-0.7575, -0.4373, 1.598), (-0.7575, 0.4373, 1.598), (-0.1971, -0.3414, 0.5588), (-0.3787, -0.656, 1.425), (-0.3787, -0.656, 1.598), (-0.1971, 0.3414, 0.5588), (-0.3787, 0.656, 1.425), (-0.3787, 0.656, 1.598), (0.1971, -0.3414, 0.5588), (0.1971, 0.3414, 0.5588), (-0.1713, -0.656, 2.802), (-0.1713, 0.656, 2.802), (-0.55, -0.4373, 2.802), (-0.8793, 0.4373, 2.085), (-0.8793, -0.4373, 2.085), (-0.5005, 0.656, 2.085), (-0.5005, -0.656, 2.085), (-0.55, 0.4373, 2.802), (-0.3942, 0.07587, 0.5588), (-0.3942, -0.07587, 0.5588), (-0.7575, 0.1458, 1.425), (-0.7575, -0.1458, 1.425), (-0.7575, 0.1458, 1.598), (-0.7575, -0.1458, 1.598), (-0.3787, 0.2187, 1.598), (-0.3787, -0.2187, 1.598), (0.0, 0.2916, 1.598), (0.0, -0.2916, 1.598), (-0.8793, 0.1458, 2.085), (-0.8793, -0.1458, 2.085), (-0.5005, 0.2187, 2.085), (-0.5005, -0.2187, 2.085), (-0.1713, 0.2187, 2.802), (-0.1713, -0.2187, 2.802), (-0.55, 0.1458, 2.802), (-0.55, -0.1458, 2.802), (-0.4069, 0.06561, 0.732), (-0.4069, -0.06561, 0.732), (-0.721, 0.1261, 1.481), (-0.721, -0.1261, 1.481), (-0.721, 0.1261, 1.631), (-0.721, -0.1261, 1.631), (-0.3935, 0.1891, 1.631), (-0.3935, -0.1891, 1.631), (0.0, 0.2521, 1.631), (0.0, -0.2521, 1.631), (-0.8263, 0.1261, 2.052), (-0.8263, -0.1261, 2.052), (-0.4988, 0.1891, 2.052), (-0.4988, -0.1891, 2.052), (-0.2141, 0.1891, 2.672), (-0.2141, -0.1891, 2.672), (-0.5416, 0.1261, 2.672), (-0.5416, -0.1261, 2.672), (-0.2522, 0.631, 2.72), (-0.5062, 0.631, 2.167), (-0.7983, 0.4623, 2.167), (-0.5444, 0.4623, 2.72), (-0.2283, 0.5897, 2.709), (-0.4823, 0.5897, 2.156), (-0.7745, 0.421, 2.156), (-0.5205, 0.421, 2.709), (-0.797, -0.4627, 2.168), (-0.5063, -0.6306, 2.168), (-0.2535, -0.6306, 2.719), (-0.5443, -0.4627, 2.719), (-0.774, -0.4229, 2.158), (-0.4833, -0.5908, 2.158), (-0.2305, -0.5908, 2.708), (-0.5213, -0.4229, 2.708)], [], [(0, 15, 72, 11, 3, 24, 25, 2, 8, 75, 14, 1), (26, 5, 7, 28), (24, 3, 5, 26), (11, 72, 78, 12), (8, 2, 4, 9), (12, 78, 82, 13), (9, 4, 6, 10), (79, 9, 10, 83), (75, 8, 9, 79), (5, 12, 13, 7), (3, 11, 12, 5), (110, 30, 13, 82), (10, 6, 20, 22), (16, 22, 65, 66), (23, 19, 58, 59), (35, 22, 16, 37), (28, 7, 19, 32), (32, 19, 23, 38), (31, 10, 22, 35), (36, 38, 23, 17), (7, 13, 21, 19), (16, 18, 39, 37), (111, 31, 47, 129), (13, 30, 34, 21), (34, 30, 46, 50), (20, 33, 39, 18), (35, 37, 53, 51), (6, 29, 33, 20), (38, 36, 52, 54), (21, 34, 36, 17), (36, 34, 50, 52), (83, 10, 31, 111), (26, 28, 44, 42), (2, 25, 27, 4), (37, 39, 55, 53), (4, 27, 29, 6), (28, 32, 48, 44), (53, 55, 54, 52), (46, 47, 51, 50), (49, 48, 54, 55), (45, 44, 48, 49), (50, 51, 53, 52), (129, 47, 46, 128), (41, 40, 42, 43), (43, 42, 44, 45), (31, 35, 51, 47), (30, 110, 128, 46), (39, 33, 49, 55), (27, 25, 41, 43), (32, 38, 54, 48), (25, 24, 40, 41), (24, 26, 42, 40), (33, 29, 45, 49), (29, 27, 43, 45), (58, 57, 61, 62), (17, 23, 59, 56), (21, 17, 56, 57), (19, 21, 57, 58), (62, 61, 60, 63), (57, 56, 60, 61), (56, 59, 63, 60), (59, 58, 62, 63), (64, 67, 71, 68), (22, 20, 64, 65), (18, 16, 66, 67), (20, 18, 67, 64), (69, 68, 71, 70), (65, 64, 68, 69), (67, 66, 70, 71), (66, 65, 69, 70), (73, 74, 92, 75, 86, 76, 103, 102, 77, 89, 72, 93), (104, 106, 85, 81), (102, 104, 81, 77), (89, 90, 78, 72), (86, 87, 80, 76), (90, 91, 82, 78), (87, 88, 84, 80), (79, 83, 88, 87), (75, 79, 87, 86), (81, 85, 91, 90), (77, 81, 90, 89), (110, 82, 91, 108), (88, 100, 98, 84), (94, 148, 147, 100), (101, 141, 140, 97), (115, 117, 94, 100), (106, 112, 97, 85), (112, 118, 101, 97), (109, 115, 100, 88), (116, 95, 101, 118), (85, 97, 99, 91), (94, 117, 119, 96), (111, 129, 127, 109), (91, 99, 114, 108), (114, 132, 126, 108), (98, 96, 119, 113), (115, 133, 135, 117), (84, 98, 113, 107), (118, 136, 134, 116), (99, 95, 116, 114), (116, 134, 132, 114), (83, 111, 109, 88), (104, 122, 124, 106), (76, 80, 105, 103), (117, 135, 137, 119), (80, 84, 107, 105), (106, 124, 130, 112), (135, 134, 136, 137), (126, 132, 133, 127), (131, 137, 136, 130), (125, 131, 130, 124), (132, 134, 135, 133), (129, 128, 126, 127), (121, 123, 122, 120), (123, 125, 124, 122), (109, 127, 133, 115), (108, 126, 128, 110), (119, 137, 131, 113), (105, 123, 121, 103), (112, 130, 136, 118), (103, 121, 120, 102), (102, 120, 122, 104), (113, 131, 125, 107), (107, 125, 123, 105), (140, 144, 143, 139), (95, 138, 141, 101), (99, 139, 138, 95), (97, 140, 139, 99), (144, 145, 142, 143), (139, 143, 142, 138), (138, 142, 145, 141), (141, 145, 144, 140), (146, 150, 153, 149), (100, 147, 146, 98), (96, 149, 148, 94), (98, 146, 149, 96), (151, 152, 153, 150), (147, 151, 150, 146), (149, 153, 152, 148), (148, 152, 151, 147)])
me_circle_001.polygons.foreach_set('material_index', [0, 0, 0, 0, 0, 0, 0, 0, 0, 0, 0, 0, 0, 0, 0, 0, 0, 0, 0, 0, 0, 0, 0, 0, 0, 0, 0, 0, 0, 0, 0, 0, 0, 0, 0, 0, 0, 1, 1, 1, 1, 1, 1, 1, 1, 0, 0, 0, 0, 0, 1, 0, 0, 0, 0, 0, 0, 0, 1, 0, 0, 0, 0, 0, 0, 0, 1, 0, 0, 0, 0, 0, 0, 0, 0, 0, 0, 0, 0, 0, 0, 0, 0, 0, 0, 0, 0, 0, 0, 0, 0, 0, 0, 0, 0, 0, 0, 0, 0, 0, 0, 0, 0, 0, 0, 0, 0, 1, 1, 1, 1, 1, 1, 1, 1, 0, 0, 0, 0, 0, 1, 0, 0, 0, 0, 0, 0, 0, 1, 0, 0, 0, 0, 0, 0, 0, 1, 0, 0, 0])
_uv = me_circle_001.uv_layers.new(name='UVMap')
_uv.uv.foreach_set('vector', [0.0, 0.0, 0.0, 0.0, 0.0, 0.0, 0.0, 0.0, 0.0, 0.0, 0.0, 0.0, 0.0, 0.0, 0.0, 0.0, 0.0, 0.0, 0.0, 0.0, 0.0, 0.0, 0.0, 0.0, 0.0, 0.0, 0.0, 0.0, 0.0, 0.0, 0.0, 0.0, 0.0, 0.0, 0.0, 0.0, 0.0, 0.0, 0.0, 0.0, 0.0, 0.0, 0.0, 0.0, 0.0, 0.0, 0.0, 0.0, 0.0, 0.0, 0.0, 0.0, 0.0, 0.0, 0.0, 0.0, 0.0, 0.0, 0.0, 0.0, 0.0, 0.0, 0.0, 0.0, 0.0, 0.0, 0.0, 0.0, 0.0, 0.0, 0.0, 0.0, 0.0, 0.0, 0.0, 0.0, 0.0, 0.0, 0.0, 0.0, 0.0, 0.0, 0.0, 0.0, 0.0, 0.0, 0.0, 0.0, 0.0, 0.0, 0.0, 0.0, 0.0, 0.0, 0.0, 0.0, 0.0, 0.0, 0.0, 0.0, 0.0, 0.0, 0.0, 0.0, 0.0, 0.0, 0.0, 0.0, 0.0, 0.0, 0.0, 0.0, 0.0, 0.0, 0.0, 0.0, 0.0, 0.0, 0.0, 0.0, 0.0, 0.0, 0.0, 0.0, 0.0, 0.0, 0.0, 0.0, 0.0, 0.0, 0.0, 0.0, 0.0, 0.0, 0.0, 0.0, 0.0, 0.0, 0.0, 0.0, 0.0, 0.0, 0.0, 0.0, 0.0, 0.0, 0.0, 0.0, 0.0, 0.0, 0.0, 0.0, 0.0, 0.0, 0.0, 0.0, 0.0, 0.0, 0.0, 0.0, 0.0, 0.0, 0.0, 0.0, 0.0, 0.0, 0.0, 0.0, 0.0, 0.0, 0.0, 0.0, 0.0, 0.0, 0.0, 0.0, 0.0, 0.0, 0.0, 0.0, 0.0, 0.0, 0.0, 0.0, 0.0, 0.0, 0.0, 0.0, 0.0, 0.0, 0.0, 0.0, 0.0, 0.0, 0.0, 0.0, 0.0, 0.0, 0.0, 0.0, 0.0, 0.0, 0.0, 0.0, 0.0, 0.0, 0.0, 0.0, 0.0, 0.0, 0.0, 0.0, 0.0, 0.0, 0.0, 0.0, 0.0, 0.0, 0.0, 0.0, 0.0, 0.0, 0.0, 0.0, 0.0, 0.0, 0.0, 0.0, 0.0, 0.0, 0.0, 0.0, 0.0, 0.0, 0.0, 0.0, 0.0, 0.0, 0.0, 0.0, 0.0, 0.0, 0.0, 0.0, 0.0, 0.0, 0.0, 0.0, 0.0, 0.0, 0.0, 0.0, 0.0, 0.0, 0.0, 0.0, 0.0, 0.0, 0.0, 0.0, 0.0, 0.0, 0.0, 0.0, 0.0, 0.0, 0.0, 0.0, 0.0, 0.0, 0.0, 0.0, 0.0, 0.0, 0.0, 0.0, 0.0, 0.0, 0.0, 0.0, 0.0, 0.0, 0.0, 0.0, 0.0, 0.0, 0.0, 0.0, 0.0, 0.0, 0.0, 0.0, 0.0, 0.0, 0.0, 0.0, 0.0, 0.0, 0.0, 0.0, 0.0, 0.0, 0.0, 0.0, 0.0, 0.0, 0.0, 0.0, 0.0, 0.0, 0.0, 0.0, 0.0, 0.0, 0.0, 0.0, 0.0, 0.0, 0.0, 0.0, 0.0, 0.0, 0.0, 0.0, 0.0, 0.0, 0.0, 0.0, 0.0, 0.0, 0.0, 0.0, 0.0, 0.0, 0.0, 0.0, 0.0, 0.0, 0.0, 0.0, 0.0, 0.0, 0.0, 0.0, 0.0, 0.0, 0.0, 0.0, 0.0, 0.0, 0.0, 0.0, 0.0, 0.0, 0.0, 0.0, 0.0, 0.0, 0.0, 0.0, 0.0, 0.0, 0.0, 0.0, 0.0, 0.0, 0.0, 0.0, 0.0, 0.0, 0.0, 0.0, 0.0, 0.0, 0.0, 0.0, 0.0, 0.0, 0.0, 0.0, 0.0, 0.0, 0.0, 0.0, 0.0, 0.0, 0.0, 0.0, 0.0, 0.0, 0.0, 0.0, 0.0, 0.0, 0.0, 0.0, 0.0, 0.0, 0.0, 0.0, 0.0, 0.0, 0.0, 0.0, 0.0, 0.0, 0.0, 0.0, 0.0, 0.0, 0.0, 0.0, 0.0, 0.0, 0.0, 0.0, 0.0, 0.0, 0.0, 0.0, 0.0, 0.0, 0.0, 0.0, 0.0, 0.0, 0.0, 0.0, 0.0, 0.0, 0.0, 0.0, 0.0, 0.0, 0.0, 0.0, 0.0, 0.0, 0.0, 0.0, 0.0, 0.0, 0.0, 0.0, 0.0, 0.0, 0.0, 0.0, 0.0, 0.0, 0.0, 0.0, 0.0, 0.0, 0.0, 0.0, 0.0, 0.0, 0.0, 0.0, 0.0, 0.0, 0.0, 0.0, 0.0, 0.0, 0.0, 0.0, 0.0, 0.0, 0.0, 0.0, 0.0, 0.0, 0.0, 0.0, 0.0, 0.0, 0.0, 0.0, 0.0, 0.0, 0.0, 0.0, 0.0, 0.0, 0.0, 0.0, 0.0, 0.0, 0.0, 0.0, 0.0, 0.0, 0.0, 0.0, 0.0, 0.0, 0.0, 0.0, 0.0, 0.0, 0.0, 0.0, 0.0, 0.0, 0.0, 0.0, 0.0, 0.0, 0.0, 0.0, 0.0, 0.0, 0.0, 0.0, 0.0, 0.0, 0.0, 0.0, 0.0, 0.0, 0.0, 0.0, 0.0, 0.0, 0.0, 0.0, 0.0, 0.0, 0.0, 0.0, 0.0, 0.0, 0.0, 0.0, 0.0, 0.0, 0.0, 0.0, 0.0, 0.0, 0.0, 0.0, 0.0, 0.0, 0.0, 0.0, 0.0, 0.0, 0.0, 0.0, 0.0, 0.0, 0.0, 0.0, 0.0, 0.0, 0.0, 0.0, 0.0, 0.0, 0.0, 0.0, 0.0, 0.0, 0.0, 0.0, 0.0, 0.0, 0.0, 0.0, 0.0, 0.0, 0.0, 0.0, 0.0, 0.0, 0.0, 0.0, 0.0, 0.0, 0.0, 0.0, 0.0, 0.0, 0.0, 0.0, 0.0, 0.0, 0.0, 0.0, 0.0, 0.0, 0.0, 0.0, 0.0, 0.0, 0.0, 0.0, 0.0, 0.0, 0.0, 0.0, 0.0, 0.0, 0.0, 0.0, 0.0, 0.0, 0.0, 0.0, 0.0, 0.0, 0.0, 0.0, 0.0, 0.0, 0.0, 0.0, 0.0, 0.0, 0.0, 0.0, 0.0, 0.0, 0.0, 0.0, 0.0, 0.0, 0.0, 0.0, 0.0, 0.0, 0.0, 0.0, 0.0, 0.0, 0.0, 0.0, 0.0, 0.0, 0.0, 0.0, 0.0, 0.0, 0.0, 0.0, 0.0, 0.0, 0.0, 0.0, 0.0, 0.0, 0.0, 0.0, 0.0, 0.0, 0.0, 0.0, 0.0, 0.0, 0.0, 0.0, 0.0, 0.0, 0.0, 0.0, 0.0, 0.0, 0.0, 0.0, 0.0, 0.0, 0.0, 0.0, 0.0, 0.0, 0.0, 0.0, 0.0, 0.0, 0.0, 0.0, 0.0, 0.0, 0.0, 0.0, 0.0, 0.0, 0.0, 0.0, 0.0, 0.0, 0.0, 0.0, 0.0, 0.0, 0.0, 0.0, 0.0, 0.0, 0.0, 0.0, 0.0, 0.0, 0.0, 0.0, 0.0, 0.0, 0.0, 0.0, 0.0, 0.0, 0.0, 0.0, 0.0, 0.0, 0.0, 0.0, 0.0, 0.0, 0.0, 0.0, 0.0, 0.0, 0.0, 0.0, 0.0, 0.0, 0.0, 0.0, 0.0, 0.0, 0.0, 0.0, 0.0, 0.0, 0.0, 0.0, 0.0, 0.0, 0.0, 0.0, 0.0, 0.0, 0.0, 0.0, 0.0, 0.0, 0.0, 0.0, 0.0, 0.0, 0.0, 0.0, 0.0, 0.0, 0.0, 0.0, 0.0, 0.0, 0.0, 0.0, 0.0, 0.0, 0.0, 0.0, 0.0, 0.0, 0.0, 0.0, 0.0, 0.0, 0.0, 0.0, 0.0, 0.0, 0.0, 0.0, 0.0, 0.0, 0.0, 0.0, 0.0, 0.0, 0.0, 0.0, 0.0, 0.0, 0.0, 0.0, 0.0, 0.0, 0.0, 0.0, 0.0, 0.0, 0.0, 0.0, 0.0, 0.0, 0.0, 0.0, 0.0, 0.0, 0.0, 0.0, 0.0, 0.0, 0.0, 0.0, 0.0, 0.0, 0.0, 0.0, 0.0, 0.0, 0.0, 0.0, 0.0, 0.0, 0.0, 0.0, 0.0, 0.0, 0.0, 0.0, 0.0, 0.0, 0.0, 0.0, 0.0, 0.0, 0.0, 0.0, 0.0, 0.0, 0.0, 0.0, 0.0, 0.0, 0.0, 0.0, 0.0, 0.0, 0.0, 0.0, 0.0, 0.0, 0.0, 0.0, 0.0, 0.0, 0.0, 0.0, 0.0, 0.0, 0.0, 0.0, 0.0, 0.0, 0.0, 0.0, 0.0, 0.0, 0.0, 0.0, 0.0, 0.0, 0.0, 0.0, 0.0, 0.0, 0.0, 0.0, 0.0, 0.0, 0.0, 0.0, 0.0, 0.0, 0.0, 0.0, 0.0, 0.0, 0.0, 0.0, 0.0, 0.0, 0.0, 0.0, 0.0, 0.0, 0.0, 0.0, 0.0, 0.0, 0.0, 0.0, 0.0, 0.0, 0.0, 0.0, 0.0, 0.0, 0.0, 0.0, 0.0, 0.0, 0.0, 0.0, 0.0, 0.0, 0.0, 0.0, 0.0, 0.0, 0.0, 0.0, 0.0, 0.0, 0.0, 0.0, 0.0, 0.0, 0.0, 0.0, 0.0, 0.0, 0.0, 0.0, 0.0, 0.0, 0.0, 0.0, 0.0, 0.0, 0.0, 0.0, 0.0, 0.0, 0.0, 0.0, 0.0, 0.0, 0.0, 0.0, 0.0, 0.0, 0.0, 0.0, 0.0, 0.0, 0.0, 0.0, 0.0, 0.0, 0.0, 0.0, 0.0, 0.0, 0.0, 0.0, 0.0, 0.0, 0.0, 0.0, 0.0, 0.0, 0.0, 0.0, 0.0, 0.0, 0.0, 0.0, 0.0, 0.0, 0.0, 0.0, 0.0, 0.0, 0.0, 0.0, 0.0, 0.0, 0.0, 0.0, 0.0, 0.0, 0.0, 0.0, 0.0, 0.0, 0.0, 0.0, 0.0, 0.0, 0.0, 0.0, 0.0, 0.0, 0.0, 0.0, 0.0, 0.0, 0.0, 0.0, 0.0, 0.0, 0.0, 0.0, 0.0, 0.0, 0.0, 0.0, 0.0, 0.0, 0.0, 0.0, 0.0, 0.0, 0.0, 0.0, 0.0, 0.0, 0.0, 0.0, 0.0, 0.0, 0.0, 0.0, 0.0, 0.0, 0.0, 0.0, 0.0, 0.0, 0.0, 0.0, 0.0, 0.0, 0.0, 0.0, 0.0, 0.0, 0.0, 0.0, 0.0, 0.0, 0.0, 0.0, 0.0, 0.0, 0.0, 0.0, 0.0, 0.0, 0.0, 0.0, 0.0, 0.0, 0.0, 0.0, 0.0, 0.0, 0.0, 0.0, 0.0, 0.0, 0.0, 0.0, 0.0, 0.0, 0.0, 0.0, 0.0, 0.0, 0.0, 0.0, 0.0, 0.0, 0.0, 0.0, 0.0, 0.0, 0.0, 0.0, 0.0, 0.0, 0.0, 0.0, 0.0, 0.0, 0.0, 0.0, 0.0, 0.0, 0.0, 0.0, 0.0, 0.0, 0.0, 0.0, 0.0, 0.0, 0.0, 0.0, 0.0, 0.0, 0.0, 0.0, 0.0, 0.0, 0.0, 0.0, 0.0, 0.0, 0.0, 0.0, 0.0, 0.0, 0.0, 0.0, 0.0, 0.0, 0.0, 0.0, 0.0, 0.0, 0.0, 0.0, 0.0, 0.0, 0.0, 0.0, 0.0, 0.0, 0.0, 0.0, 0.0, 0.0, 0.0, 0.0, 0.0, 0.0, 0.0, 0.0, 0.0, 0.0, 0.0, 0.0])
me_circle_001.materials.append(mat_red)
me_circle_001.materials.append(mat_black)
me_circle_001.use_remesh_fix_poles = True
me_circle_001.use_remesh_preserve_attributes = False
me_circle_001.use_mirror_vertex_groups = False
me_circle_001.update()

# ---- objects
ob_foot = bpy.data.objects.new('Foot', me_circle)
ob_gun = bpy.data.objects.new('Gun', me_cylinder)
ob_body = bpy.data.objects.new('Body', me_circle_001)
ob_firepoint = bpy.data.objects.new('FirePoint', None)
ob_parttorotate = bpy.data.objects.new('PartToRotate', None)

# ---- transforms, parenting, visibility, modifiers, constraints
ob_foot.location = (0.0, 0.0, 0.0)
ob_foot.lineart.crease_threshold = 0.0
ob_gun.parent = ob_body
ob_gun.location = (0.0, 0.0, 0.0)
ob_gun.lineart.crease_threshold = 0.0
ob_body.parent = ob_parttorotate
ob_body.matrix_parent_inverse = Matrix(((1.0, -2.22e-16, -2.22e-16, -0.0), (2.22e-16, -4.371e-08, 1.0, -0.0), (-2.22e-16, -1.0, -4.371e-08, 0.0), (-0.0, 0.0, -0.0, 1.0)))
ob_body.location = (0.0, 0.0, 0.0)
ob_body.lineart.crease_threshold = 0.0
ob_firepoint.parent = ob_gun
ob_firepoint.location = (4.586e-16, -1.829, 2.065)
ob_firepoint.lineart.crease_threshold = 0.0
ob_parttorotate.location = (0.0, 0.0, 0.0)
ob_parttorotate.rotation_euler = (1.571, 2.22e-16, -2.22e-16)
ob_parttorotate.lineart.crease_threshold = 0.0

# ---- collection membership
col_collection.objects.link(ob_foot)
col_collection.objects.link(ob_gun)
col_collection.objects.link(ob_body)
col_collection.objects.link(ob_firepoint)
col_collection.objects.link(ob_parttorotate)

# ---- scene / render settings (as saved in the file)
scene.frame_start = 1; scene.frame_end = 250; scene.frame_set(1)
scene.render.engine = 'BLENDER_EEVEE_NEXT'
scene.cycles.use_denoising = False
scene.cycles.samples = 128
scene.cycles.sampling_pattern = 'TABULATED_SOBOL'
scene.cycles.use_adaptive_sampling = False
scene.cycles.use_light_tree = False
scene.view_settings.view_transform = 'Filmic'
bpy.context.view_layer.update()

# ---- added for rendering (the .blend has no active camera and no usable light): camera, sun
cam_auto = bpy.data.cameras.new('AutoCamera')
cam_auto.lens = 50.0
cam_auto.sensor_width = 36.0
cam_auto.clip_end = 1000.0
ob_auto_camera = bpy.data.objects.new('AutoCamera', cam_auto)
scene.collection.objects.link(ob_auto_camera)
ob_auto_camera.location = (4.15122, -5.3057, 4.71884)
ob_auto_camera.rotation_euler = (1.09748, -7.21219e-08, 0.694738)
scene.camera = ob_auto_camera
light_auto_sun = bpy.data.lights.new('AutoSun', 'SUN')
light_auto_sun.energy = 3.0
light_auto_sun.angle = 0.0523599
ob_auto_sun = bpy.data.objects.new('AutoSun', light_auto_sun)
scene.collection.objects.link(ob_auto_sun)
ob_auto_sun.rotation_euler = (0.872665, 0.174533, 0.523599)
bpy.context.view_layer.update()
